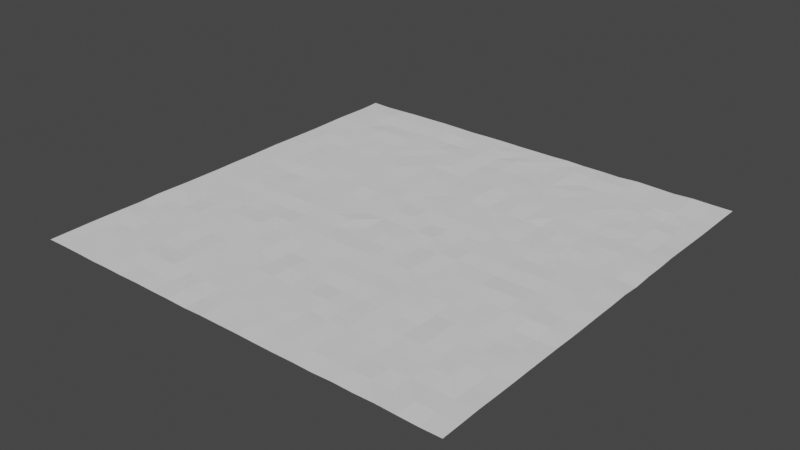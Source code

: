 # Source: island_v4.blend  (saved by Blender 3.1.7; exported with 4.5.12 LTS)
import bpy
from mathutils import Matrix  # noqa: F401  (used for matrix-valued properties, if any)

bpy.ops.wm.read_factory_settings(use_empty=True)
scene = bpy.context.scene
scene.name = 'Scene'

# ---- world
world_world = bpy.data.worlds.new('World'); scene.world = world_world
world_world.use_nodes = True; world_world.node_tree.nodes.clear()
_N = world_world.node_tree.nodes; _L = world_world.node_tree.links
n0 = _N.new('ShaderNodeOutputWorld'); n0.name = 'World Output'; n0.location = (300, 300)
n1 = _N.new('ShaderNodeBackground'); n1.name = 'Background'; n1.location = (10, 300)
n1.inputs[0].default_value = (0.05088, 0.05088, 0.05088, 1.0)
_L.new(n1.outputs[0], n0.inputs[0])
n0.is_active_output = True
world_world.color = (0.05088, 0.05088, 0.05088)
world_world.use_sun_shadow = False
world_world.sun_shadow_jitter_overblur = 0.0

# ---- meshes
me_plane = bpy.data.meshes.new('Plane')
me_plane.from_pydata([(-20.0, -20.0, 0.0), (20.0, -20.0, 0.0), (-20.0, 20.0, 0.0), (20.0, 20.0, 0.0), (-20.0, 16.36, -0.02249), (-20.0, 12.73, -0.01085), (-20.0, 9.091, -0.01513), (-20.0, 5.455, 0.02818), (-20.0, 1.818, -0.01065), (-20.0, -1.818, -0.02448), (-20.0, -5.455, -0.01114), (-20.0, -9.091, 0.05191), (-20.0, -12.73, 0.0148), (-20.0, -16.36, 0.02844), (-16.36, -20.0, 0.006154), (-12.73, -20.0, -0.00448), (-9.091, -20.0, 0.007042), (-5.455, -20.0, -0.01722), (-1.818, -20.0, 0.006123), (1.818, -20.0, 0.01121), (5.455, -20.0, -0.03095), (9.091, -20.0, -0.03582), (12.73, -20.0, -0.002085), (16.36, -20.0, -0.005056), (20.0, -16.36, 0.05392), (20.0, -12.73, 0.008664), (20.0, -9.091, 0.01067), (20.0, -5.455, -0.02504), (20.0, -1.818, 0.00346), (20.0, 1.818, 0.05247), (20.0, 5.455, 0.02889), (20.0, 9.091, 0.07947), (20.0, 12.73, 0.01783), (20.0, 16.36, -0.005474), (16.36, 20.0, 0.04291), (12.73, 20.0, 0.00752), (9.091, 20.0, -0.04983), (5.455, 20.0, -0.01929), (1.818, 20.0, -0.005445), (-1.818, 20.0, -0.002508), (-5.455, 20.0, 0.01407), (-9.091, 20.0, 0.01462), (-12.73, 20.0, 0.01662), (-16.36, 20.0, -0.0248), (-16.36, -16.36, 0.007744), (-16.36, -12.73, -0.02052), (-16.36, -9.091, -0.01458), (-16.36, -5.455, -0.01934), (-16.36, -1.818, 0.008433), (-16.36, 1.818, -0.01454), (-16.36, 5.455, 0.001483), (-16.36, 9.091, -0.04083), (-16.36, 12.73, 0.003983), (-16.36, 16.36, -0.007427), (-12.73, -16.36, 0.02545), (-12.73, -12.73, -0.008322), (-12.73, -9.091, 0.009256), (-12.73, -5.455, -0.0214), (-12.73, -1.818, 0.008563), (-12.73, 1.818, -0.03888), (-12.73, 5.455, 0.01497), (-12.73, 9.091, -0.00167), (-12.73, 12.73, -0.002667), (-12.73, 16.36, -0.08606), (-9.091, -16.36, 0.05597), (-9.091, -12.73, 0.04529), (-9.091, -9.091, 0.02174), (-9.091, -5.455, 0.02344), (-9.091, -1.818, 0.0271), (-9.091, 1.818, 0.007797), (-9.091, 5.455, 0.02138), (-9.091, 9.091, 0.01833), (-9.091, 12.73, 0.01419), (-9.091, 16.36, 0.02971), (-5.455, -16.36, -0.003965), (-5.455, -12.73, 0.004696), (-5.455, -9.091, 0.01452), (-5.455, -5.455, 0.01979), (-5.455, -1.818, 0.02582), (-5.455, 1.818, -0.03967), (-5.455, 5.455, -0.01406), (-5.455, 9.091, 0.0218), (-5.455, 12.73, 0.02042), (-5.455, 16.36, -0.02719), (-1.818, -16.36, 0.02572), (-1.818, -12.73, 0.01212), (-1.818, -9.091, -0.02977), (-1.818, -5.455, 0.05287), (-1.818, -1.818, -0.06719), (-1.818, 1.818, 0.04614), (-1.818, 5.455, 0.01122), (-1.818, 9.091, 0.01803), (-1.818, 12.73, -0.03672), (-1.818, 16.36, -0.04035), (1.818, -16.36, -0.007322), (1.818, -12.73, -0.005018), (1.818, -9.091, 0.0243), (1.818, -5.455, 0.02834), (1.818, -1.818, 0.02117), (1.818, 1.818, -0.06867), (1.818, 5.455, 0.0471), (1.818, 9.091, 0.08633), (1.818, 12.73, 0.01465), (1.818, 16.36, -0.02058), (5.455, -16.36, 0.05898), (5.455, -12.73, -0.03128), (5.455, -9.091, 0.04827), (5.455, -5.455, 0.04052), (5.455, -1.818, 0.0193), (5.455, 1.818, 0.004789), (5.455, 5.455, -0.03313), (5.455, 9.091, 0.05449), (5.455, 12.73, -0.009714), (5.455, 16.36, 0.0387), (9.091, -16.36, 0.03221), (9.091, -12.73, 0.01599), (9.091, -9.091, 0.01599), (9.091, -5.455, -0.03305), (9.091, -1.818, -0.006424), (9.091, 1.818, -0.01267), (9.091, 5.455, -0.03875), (9.091, 9.091, 0.0555), (9.091, 12.73, 0.017), (9.091, 16.36, -0.03945), (12.73, -16.36, 0.006337), (12.73, -12.73, 0.02199), (12.73, -9.091, 0.009039), (12.73, -5.455, -0.01784), (12.73, -1.818, -0.03071), (12.73, 1.818, -0.04072), (12.73, 5.455, 0.02678), (12.73, 9.091, -0.04727), (12.73, 12.73, -0.02855), (12.73, 16.36, -0.04275), (16.36, -16.36, -0.02352), (16.36, -12.73, 0.02894), (16.36, -9.091, -0.04486), (16.36, -5.455, 0.08261), (16.36, -1.818, 0.004351), (16.36, 1.818, -0.03615), (16.36, 5.455, -0.03211), (16.36, 9.091, 0.003121), (16.36, 12.73, 0.01408), (16.36, 16.36, 0.04873), (-20.0, -18.18, 0.01077), (18.18, -20.0, -0.04096), (20.0, 18.18, 0.006858), (-18.18, 20.0, -0.05693), (-20.0, 18.18, -0.05142), (-20.0, 14.55, 0.01022), (-20.0, 10.91, -0.03031), (-20.0, 7.273, 0.001209), (-20.0, 3.636, 0.004313), (-20.0, -7.153e-07, -3.934e-07), (-20.0, -3.636, -0.01622), (-20.0, -7.273, 0.0214), (-20.0, -10.91, -0.008323), (-20.0, -14.55, 0.02806), (-18.18, -20.0, 0.01353), (-14.55, -20.0, -0.03323), (-10.91, -20.0, -0.02681), (-7.273, -20.0, -0.02377), (-3.636, -20.0, -0.05435), (7.153e-07, -20.0, 2.503e-07), (3.636, -20.0, -0.01768), (7.273, -20.0, -0.007161), (10.91, -20.0, 0.03512), (14.55, -20.0, 0.04472), (20.0, -18.18, 0.01954), (20.0, -14.55, 0.02336), (20.0, -10.91, 0.01516), (20.0, -7.273, 0.01001), (20.0, -3.636, -0.01138), (20.0, 7.153e-07, -2.503e-07), (20.0, 3.636, -0.06569), (20.0, 7.273, 0.01551), (20.0, 10.91, 0.04885), (20.0, 14.55, -0.007972), (18.18, 20.0, 0.008078), (14.55, 20.0, -0.04311), (10.91, 20.0, 0.05603), (7.273, 20.0, -0.01049), (3.636, 20.0, 0.0345), (-7.153e-07, 20.0, -1.037e-06), (-3.636, 20.0, 0.02068), (-7.273, 20.0, -0.02177), (-10.91, 20.0, 0.0405), (-14.55, 20.0, 0.01914), (-16.36, 18.18, 0.04101), (-16.36, -18.18, -0.03567), (-16.36, -14.55, -0.04157), (-16.36, -10.91, 0.006064), (-16.36, -7.273, -0.07184), (-16.36, -3.636, -0.02305), (-16.36, 7.153e-07, 0.05525), (-16.36, 3.636, -0.02372), (-16.36, 7.273, -0.008276), (-16.36, 10.91, 0.04423), (-16.36, 14.55, 0.007791), (-12.73, 18.18, 0.004843), (-12.73, -18.18, 0.01415), (-12.73, -14.55, -0.002985), (-12.73, -10.91, 0.03717), (-12.73, -7.273, -0.004851), (-12.73, -3.636, 0.01152), (-12.73, 7.153e-07, -0.009553), (-12.73, 3.636, 0.04635), (-12.73, 7.273, 0.001362), (-12.73, 10.91, 0.009505), (-12.73, 14.55, 0.01896), (-9.091, 18.18, 0.04311), (-9.091, -18.18, 0.008783), (-9.091, -14.55, 0.03938), (-9.091, -10.91, -0.006775), (-9.091, -7.273, 0.08538), (-9.091, -3.636, -0.06849), (-9.091, 7.153e-07, 0.002021), (-9.091, 3.636, -0.007295), (-9.091, 7.273, -0.02227), (-9.091, 10.91, -0.0158), (-9.091, 14.55, 0.006261), (-5.455, 18.18, -0.002225), (-5.455, -18.18, 0.04849), (-5.455, -14.55, -0.02007), (-5.455, -10.91, 0.0414), (-5.455, -7.273, 0.03725), (-5.455, -3.636, 0.02349), (-5.455, 7.153e-07, -0.005806), (-5.455, 3.636, -0.01115), (-5.455, 7.273, -0.01151), (-5.455, 10.91, 0.05139), (-5.455, 14.55, 0.02176), (-1.818, 18.18, 0.03529), (-1.818, -18.18, 0.02761), (-1.818, -14.55, 0.002838), (-1.818, -10.91, 0.05814), (-1.818, -7.273, -0.003257), (-1.818, -3.636, -0.04129), (-1.818, 7.153e-07, -0.01582), (-1.818, 3.636, -0.04153), (-1.818, 7.273, 0.02745), (-1.818, 10.91, -0.06049), (-1.818, 14.55, -0.05898), (1.818, 18.18, 0.009208), (1.818, -18.18, 0.03894), (1.818, -14.55, -0.01059), (1.818, -10.91, -0.04654), (1.818, -7.273, -0.02097), (1.818, -3.636, 0.01711), (1.818, 7.153e-07, -0.005647), (1.818, 3.636, 0.06957), (1.818, 7.273, 0.0236), (1.818, 10.91, 0.06009), (1.818, 14.55, -0.0009024), (5.455, 18.18, 0.02414), (5.455, -18.18, 0.008492), (5.455, -14.55, 0.02807), (5.455, -10.91, -0.04021), (5.455, -7.273, -0.0324), (5.455, -3.636, 0.02312), (5.455, 7.153e-07, -0.04571), (5.455, 3.636, 0.03449), (5.455, 7.273, 0.01999), (5.455, 10.91, 0.04813), (5.455, 14.55, 0.002068), (9.091, 18.18, 0.04699), (9.091, -18.18, 0.0497), (9.091, -14.55, 0.009743), (9.091, -10.91, -0.02361), (9.091, -7.273, -0.04856), (9.091, -3.636, 0.04649), (9.091, 7.153e-07, -0.005988), (9.091, 3.636, -0.02725), (9.091, 7.273, -0.05638), (9.091, 10.91, 0.03334), (9.091, 14.55, -0.01761), (12.73, 18.18, -0.002576), (12.73, -18.18, 0.05415), (12.73, -14.55, -0.03341), (12.73, -10.91, 0.02958), (12.73, -7.273, -0.0009708), (12.73, -3.636, 0.07244), (12.73, 7.153e-07, 0.01702), (12.73, 3.636, 0.03115), (12.73, 7.273, -0.006265), (12.73, 10.91, -0.01351), (12.73, 14.55, 0.01041), (16.36, 18.18, 0.00499), (16.36, -18.18, 0.05518), (16.36, -14.55, 0.04726), (16.36, -10.91, -0.01781), (16.36, -7.273, -0.01321), (16.36, -3.636, 0.002792), (16.36, 7.153e-07, 0.03729), (16.36, 3.636, -0.02215), (16.36, 7.273, 0.05061), (16.36, 10.91, 0.002012), (16.36, 14.55, -0.08221), (-18.18, -16.36, -0.0264), (-18.18, -12.73, 0.03486), (-18.18, -9.091, -0.04239), (-18.18, -5.455, -0.04085), (-18.18, -1.818, -0.004702), (-18.18, 1.818, 0.02202), (-18.18, 5.455, 0.004421), (-18.18, 9.091, 0.03926), (-18.18, 12.73, -0.008167), (-18.18, 16.36, 0.002456), (-14.55, -16.36, -0.01061), (-14.55, -12.73, -0.008612), (-14.55, -9.091, 0.03545), (-14.55, -5.455, 0.02106), (-14.55, -1.818, 0.04695), (-14.55, 1.818, -0.08978), (-14.55, 5.455, 0.04814), (-14.55, 9.091, -0.008095), (-14.55, 12.73, 0.0158), (-14.55, 16.36, -0.05653), (-10.91, -16.36, 0.06199), (-10.91, -12.73, -0.02121), (-10.91, -9.091, -0.003195), (-10.91, -5.455, -0.00917), (-10.91, -1.818, 0.01201), (-10.91, 1.818, -0.01451), (-10.91, 5.455, 0.03502), (-10.91, 9.091, -0.05118), (-10.91, 12.73, -0.02874), (-10.91, 16.36, -0.04325), (-7.273, -16.36, -0.004911), (-7.273, -12.73, -0.01593), (-7.273, -9.091, 0.05404), (-7.273, -5.455, 0.04652), (-7.273, -1.818, 0.04131), (-7.273, 1.818, 0.02198), (-7.273, 5.455, -0.01078), (-7.273, 9.091, 0.04307), (-7.273, 12.73, -0.006476), (-7.273, 16.36, -0.07796), (-3.636, -16.36, -0.008475), (-3.636, -12.73, 0.02362), (-3.636, -9.091, -0.05434), (-3.636, -5.455, 0.02484), (-3.636, -1.818, 0.03124), (-3.636, 1.818, 0.002632), (-3.636, 5.455, -0.002571), (-3.636, 9.091, 0.07491), (-3.636, 12.73, 0.01667), (-3.636, 16.36, 0.03093), (5.96e-07, -16.36, 0.04206), (4.768e-07, -12.73, -0.01342), (3.576e-07, -9.091, -0.0289), (2.384e-07, -5.455, 0.009774), (1.192e-07, -1.818, 0.0608), (0.0, 1.818, 0.03895), (-1.192e-07, 5.455, 0.0551), (-2.384e-07, 9.091, -0.008018), (-3.576e-07, 12.73, 0.02386), (-4.768e-07, 16.36, 0.06038), (3.636, -16.36, -0.02997), (3.636, -12.73, 0.07622), (3.636, -9.091, -0.009816), (3.636, -5.455, 0.004534), (3.636, -1.818, -0.06631), (3.636, 1.818, 0.01238), (3.636, 5.455, 0.007104), (3.636, 9.091, -0.02791), (3.636, 12.73, 0.06975), (3.636, 16.36, -0.04846), (7.273, -16.36, 0.00254), (7.273, -12.73, 0.03135), (7.273, -9.091, 0.01844), (7.273, -5.455, -0.03383), (7.273, -1.818, 0.03526), (7.273, 1.818, -0.02275), (7.273, 5.455, 0.04375), (7.273, 9.091, 0.003657), (7.273, 12.73, -0.006331), (7.273, 16.36, -0.0546), (10.91, -16.36, -0.02164), (10.91, -12.73, -0.03403), (10.91, -9.091, -0.08613), (10.91, -5.455, 0.02849), (10.91, -1.818, -0.05563), (10.91, 1.818, -0.0538), (10.91, 5.455, 0.01874), (10.91, 9.091, 0.00579), (10.91, 12.73, 0.01569), (10.91, 16.36, -0.01327), (14.55, -16.36, 0.004278), (14.55, -12.73, -0.01517), (14.55, -9.091, -0.004259), (14.55, -5.455, 0.02914), (14.55, -1.818, -0.03719), (14.55, 1.818, 0.03721), (14.55, 5.455, 0.01717), (14.55, 9.091, -0.02655), (14.55, 12.73, -0.03394), (14.55, 16.36, 0.008974), (18.18, -16.36, -0.02347), (18.18, -12.73, -0.003027), (18.18, -9.091, -0.01474), (18.18, -5.455, 0.07185), (18.18, -1.818, 0.03187), (18.18, 1.818, 0.02383), (18.18, 5.455, 0.04255), (18.18, 9.091, -0.03723), (18.18, 12.73, 0.004184), (18.18, 16.36, -0.06102), (18.18, 14.55, 0.02653), (18.18, 10.91, -0.04789), (18.18, 7.273, 0.05067), (18.18, 3.636, -0.01932), (18.18, 7.153e-07, -0.007941), (18.18, -3.636, -0.01243), (18.18, -7.273, -0.0543), (18.18, -10.91, 0.03745), (18.18, -14.55, -0.0369), (18.18, -18.18, 0.01487), (14.55, 14.55, 0.007028), (14.55, 10.91, 0.02193), (14.55, 7.273, 0.01186), (14.55, 3.636, -0.05167), (14.55, 7.153e-07, 0.03239), (14.55, -3.636, 0.04704), (14.55, -7.273, 0.02099), (14.55, -10.91, -0.01428), (14.55, -14.55, 0.004272), (14.55, -18.18, -0.04109), (10.91, 14.55, -0.02528), (10.91, 10.91, 0.02736), (10.91, 7.273, 0.08235), (10.91, 3.636, 0.01694), (10.91, 7.153e-07, -0.001642), (10.91, -3.636, 0.01424), (10.91, -7.273, -0.004064), (10.91, -10.91, -0.07001), (10.91, -14.55, -0.04415), (10.91, -18.18, 0.05138), (7.273, 14.55, 0.02079), (7.273, 10.91, 0.02181), (7.273, 7.273, -0.0144), (7.273, 3.636, -0.04744), (7.273, 7.153e-07, 0.03676), (7.273, -3.636, -0.03992), (7.273, -7.273, 0.02816), (7.273, -10.91, 0.05246), (7.273, -14.55, 0.01819), (7.273, -18.18, 0.02087), (3.636, 14.55, -0.03644), (3.636, 10.91, 0.0176), (3.636, 7.273, -0.02038), (3.636, 3.636, 0.05377), (3.636, 7.153e-07, 0.02159), (3.636, -3.636, -0.01429), (3.636, -7.273, 0.003055), (3.636, -10.91, -0.03527), (3.636, -14.55, 0.002412), (3.636, -18.18, -0.02358), (-4.172e-07, 14.55, -0.004442), (-2.98e-07, 10.91, 0.002771), (-1.788e-07, 7.273, 0.01274), (-5.96e-08, 3.636, 0.003589), (5.96e-08, 7.153e-07, -9.298e-07), (1.788e-07, -3.636, -0.0343), (2.98e-07, -7.273, -0.005351), (4.172e-07, -10.91, -0.03637), (5.364e-07, -14.55, 0.02154), (6.557e-07, -18.18, -0.005259), (-3.636, 14.55, 0.03151), (-3.636, 10.91, -0.02404), (-3.636, 7.273, 0.03907), (-3.636, 3.636, 0.03735), (-3.636, 7.153e-07, -0.05078), (-3.636, -3.636, -0.01589), (-3.636, -7.273, -0.006574), (-3.636, -10.91, -0.05902), (-3.636, -14.55, 0.03221), (-3.636, -18.18, -0.07502), (-7.273, 14.55, 0.0327), (-7.273, 10.91, 0.01622), (-7.273, 7.273, 0.001932), (-7.273, 3.636, 0.04616), (-7.273, 7.153e-07, 0.02207), (-7.273, -3.636, -0.003241), (-7.273, -7.273, -0.02342), (-7.273, -10.91, 0.008111), (-7.273, -14.55, 0.01436), (-7.273, -18.18, -0.03214), (-10.91, 14.55, -0.01091), (-10.91, 10.91, -0.0128), (-10.91, 7.273, -0.005452), (-10.91, 3.636, -0.007185), (-10.91, 7.153e-07, -0.04244), (-10.91, -3.636, -0.03846), (-10.91, -7.273, 0.04015), (-10.91, -10.91, -0.02347), (-10.91, -14.55, -0.04631), (-10.91, -18.18, -0.01557), (-14.55, 14.55, 0.0541), (-14.55, 10.91, -0.0007527), (-14.55, 7.273, 0.006434), (-14.55, 3.636, 0.03991), (-14.55, 7.153e-07, -0.03407), (-14.55, -3.636, -0.03309), (-14.55, -7.273, 0.0183), (-14.55, -10.91, -0.01421), (-14.55, -14.55, 0.03115), (-14.55, -18.18, -0.003451), (-18.18, 14.55, 0.03059), (-18.18, 10.91, 0.007039), (-18.18, 7.273, 0.03698), (-18.18, 3.636, 0.02707), (-18.18, 0.0, -0.01511), (-18.18, -3.636, -0.03698), (-18.18, -7.273, 0.02498), (-18.18, -10.91, -0.02049), (-18.18, -14.55, -0.03833), (-18.18, -18.18, 0.001574), (14.55, 18.18, 0.01471), (10.91, 18.18, -0.01897), (7.273, 18.18, 0.01307), (3.636, 18.18, -0.006487), (-5.96e-07, 18.18, -0.002334), (-3.636, 18.18, 0.01113), (-7.273, 18.18, 0.03145), (-10.91, 18.18, 0.04398), (-14.55, 18.18, -0.02046), (-18.18, 18.18, 0.00123), (18.18, 18.18, -0.001625)], [], [(146, 178, 528), (188, 147, 527), (199, 187, 526), (210, 186, 525), (221, 185, 524), (523, 39, 184), (522, 38, 183), (521, 37, 182), (265, 181, 520), (276, 180, 519), (287, 179, 518), (189, 298, 517), (190, 299, 516), (191, 300, 515), (192, 301, 514), (193, 302, 513), (194, 303, 512), (195, 304, 511), (196, 305, 510), (197, 306, 509), (198, 307, 508), (200, 308, 507), (201, 309, 506), (202, 310, 505), (203, 311, 504), (204, 312, 503), (205, 313, 502), (206, 314, 501), (207, 315, 500), (499, 62, 316), (209, 317, 498), (211, 318, 497), (212, 319, 496), (213, 320, 495), (214, 321, 494), (215, 322, 493), (216, 323, 492), (217, 324, 491), (218, 325, 490), (489, 72, 326), (220, 327, 488), (222, 328, 487), (223, 329, 486), (224, 330, 485), (225, 331, 484), (226, 332, 483), (227, 333, 482), (228, 334, 481), (229, 335, 480), (230, 336, 479), (478, 83, 337), (233, 338, 477), (234, 339, 476), (235, 340, 475), (236, 341, 474), (473, 88, 342), (238, 343, 472), (239, 344, 471), (240, 345, 470), (241, 346, 469), (242, 347, 468), (244, 348, 467), (245, 349, 466), (246, 350, 465), (247, 351, 464), (248, 352, 463), (249, 353, 462), (250, 354, 461), (251, 355, 460), (252, 356, 459), (253, 357, 458), (255, 358, 457), (256, 359, 456), (257, 360, 455), (258, 361, 454), (259, 362, 453), (260, 363, 452), (261, 364, 451), (262, 365, 450), (263, 366, 449), (264, 367, 448), (266, 368, 447), (267, 369, 446), (268, 370, 445), (269, 371, 444), (270, 372, 443), (271, 373, 442), (272, 374, 441), (440, 121, 375), (439, 122, 376), (438, 123, 377), (277, 378, 437), (278, 379, 436), (279, 380, 435), (280, 381, 434), (281, 382, 433), (282, 383, 432), (283, 384, 431), (284, 385, 430), (429, 132, 386), (286, 387, 428), (288, 388, 427), (289, 389, 426), (290, 390, 425), (291, 391, 424), (292, 392, 423), (293, 393, 422), (294, 394, 421), (295, 395, 420), (296, 396, 419), (297, 397, 418), (168, 398, 417), (169, 399, 416), (170, 400, 415), (171, 401, 414), (172, 402, 413), (173, 403, 412), (174, 404, 411), (175, 405, 410), (176, 406, 409), (177, 407, 408), (408, 143, 297), (406, 297, 142), (32, 408, 406), (409, 142, 296), (405, 296, 141), (31, 409, 405), (410, 141, 295), (404, 295, 140), (30, 410, 404), (411, 140, 294), (403, 294, 139), (29, 411, 403), (412, 139, 293), (402, 293, 138), (28, 412, 402), (413, 138, 292), (401, 292, 137), (27, 413, 401), (414, 137, 291), (400, 291, 136), (26, 414, 400), (415, 136, 290), (399, 290, 135), (25, 415, 399), (416, 135, 289), (398, 289, 134), (24, 416, 398), (417, 134, 288), (145, 288, 23), (1, 417, 145), (418, 133, 286), (132, 418, 286), (142, 418, 396), (285, 396, 132), (131, 419, 285), (395, 296, 419), (420, 131, 284), (394, 284, 130), (140, 420, 394), (421, 130, 283), (393, 283, 129), (139, 421, 393), (422, 129, 282), (392, 282, 128), (138, 422, 392), (423, 128, 281), (391, 281, 127), (137, 423, 391), (424, 127, 280), (390, 280, 126), (136, 424, 390), (425, 126, 279), (389, 279, 125), (135, 425, 389), (426, 125, 278), (388, 278, 124), (134, 426, 388), (427, 124, 277), (167, 277, 22), (23, 427, 167), (428, 123, 275), (122, 428, 275), (386, 286, 428), (274, 386, 122), (385, 274, 121), (131, 429, 385), (430, 121, 273), (384, 273, 120), (130, 430, 384), (431, 120, 272), (383, 272, 119), (129, 431, 383), (432, 119, 271), (382, 271, 118), (128, 432, 382), (433, 118, 270), (381, 270, 117), (127, 433, 381), (434, 117, 269), (380, 269, 116), (126, 434, 380), (435, 116, 268), (379, 268, 115), (125, 435, 379), (436, 115, 267), (378, 267, 114), (124, 436, 378), (437, 114, 266), (166, 266, 21), (22, 437, 166), (264, 377, 113), (376, 264, 112), (376, 275, 438), (439, 112, 263), (111, 439, 263), (121, 439, 375), (440, 111, 262), (374, 262, 110), (120, 440, 374), (441, 110, 261), (373, 261, 109), (119, 441, 373), (442, 109, 260), (372, 260, 108), (118, 442, 372), (443, 108, 259), (371, 259, 107), (117, 443, 371), (444, 107, 258), (370, 258, 106), (116, 444, 370), (445, 106, 257), (369, 257, 105), (115, 445, 369), (446, 105, 256), (368, 256, 104), (114, 446, 368), (447, 104, 255), (165, 255, 20), (21, 447, 165), (448, 103, 253), (366, 253, 102), (112, 448, 366), (449, 102, 252), (365, 252, 101), (111, 449, 365), (450, 101, 251), (364, 251, 100), (110, 450, 364), (250, 364, 100), (363, 250, 99), (109, 451, 363), (452, 99, 249), (362, 249, 98), (108, 452, 362), (453, 98, 248), (361, 248, 97), (107, 453, 361), (454, 97, 247), (360, 247, 96), (106, 454, 360), (455, 96, 246), (359, 246, 95), (105, 455, 359), (456, 95, 245), (94, 456, 245), (104, 456, 358), (457, 94, 244), (164, 244, 19), (20, 457, 164), (458, 93, 242), (356, 242, 92), (102, 458, 356), (459, 92, 241), (355, 241, 91), (101, 459, 355), (460, 91, 240), (90, 460, 240), (100, 460, 354), (461, 90, 239), (353, 239, 89), (99, 461, 353), (462, 89, 238), (352, 238, 88), (98, 462, 352), (463, 88, 237), (351, 237, 87), (97, 463, 351), (464, 87, 236), (86, 464, 236), (96, 464, 350), (465, 86, 235), (349, 235, 85), (95, 465, 349), (466, 85, 234), (84, 466, 234), (94, 466, 348), (467, 84, 233), (163, 233, 18), (19, 467, 163), (468, 83, 231), (82, 468, 231), (92, 468, 346), (230, 346, 82), (345, 230, 81), (91, 469, 345), (470, 81, 229), (344, 229, 80), (90, 470, 344), (471, 80, 228), (343, 228, 79), (89, 471, 343), (472, 79, 227), (78, 472, 227), (342, 238, 472), (473, 78, 226), (341, 226, 77), (87, 473, 341), (474, 77, 225), (340, 225, 76), (86, 474, 340), (475, 76, 224), (339, 224, 75), (85, 475, 339), (476, 75, 223), (338, 223, 74), (84, 476, 338), (477, 74, 222), (162, 222, 17), (18, 477, 162), (478, 73, 220), (72, 478, 220), (336, 231, 478), (219, 336, 72), (335, 219, 71), (335, 230, 479), (480, 71, 218), (334, 218, 70), (80, 480, 334), (481, 70, 217), (333, 217, 69), (79, 481, 333), (216, 333, 69), (332, 216, 68), (78, 482, 332), (483, 68, 215), (331, 215, 67), (77, 483, 331), (484, 67, 214), (330, 214, 66), (76, 484, 330), (485, 66, 213), (329, 213, 65), (75, 485, 329), (486, 65, 212), (328, 212, 64), (74, 486, 328), (487, 64, 211), (161, 211, 16), (17, 487, 161), (488, 63, 209), (62, 488, 209), (326, 220, 488), (208, 326, 62), (325, 208, 61), (71, 489, 325), (490, 61, 207), (324, 207, 60), (70, 490, 324), (491, 60, 206), (323, 206, 59), (69, 491, 323), (492, 59, 205), (322, 205, 58), (68, 492, 322), (493, 58, 204), (321, 204, 57), (67, 493, 321), (494, 57, 203), (320, 203, 56), (66, 494, 320), (495, 56, 202), (319, 202, 55), (65, 495, 319), (496, 55, 201), (318, 201, 54), (64, 496, 318), (497, 54, 200), (160, 200, 15), (16, 497, 160), (198, 317, 53), (316, 198, 52), (62, 498, 316), (499, 52, 197), (315, 197, 51), (61, 499, 315), (500, 51, 196), (314, 196, 50), (60, 500, 314), (501, 50, 195), (313, 195, 49), (59, 501, 313), (502, 49, 194), (312, 194, 48), (58, 502, 312), (503, 48, 193), (311, 193, 47), (57, 503, 311), (504, 47, 192), (310, 192, 46), (56, 504, 310), (505, 46, 191), (309, 191, 45), (55, 505, 309), (506, 45, 190), (308, 190, 44), (54, 506, 308), (507, 44, 189), (159, 189, 14), (15, 507, 159), (508, 4, 149), (306, 149, 5), (52, 508, 306), (509, 5, 150), (305, 150, 6), (51, 509, 305), (510, 6, 151), (304, 151, 7), (50, 510, 304), (511, 7, 152), (303, 152, 8), (49, 511, 303), (512, 8, 153), (302, 153, 9), (48, 512, 302), (513, 9, 154), (301, 154, 10), (47, 513, 301), (514, 10, 155), (300, 155, 11), (46, 514, 300), (515, 11, 156), (299, 156, 12), (45, 515, 299), (516, 12, 157), (298, 157, 13), (44, 516, 298), (517, 13, 144), (158, 144, 0), (14, 517, 158), (518, 35, 276), (397, 276, 133), (143, 518, 397), (519, 36, 265), (387, 265, 123), (133, 519, 387), (520, 37, 254), (377, 254, 113), (377, 265, 520), (243, 182, 38), (367, 243, 103), (113, 521, 367), (232, 183, 39), (93, 522, 232), (357, 243, 522), (523, 40, 221), (347, 221, 83), (93, 523, 347), (524, 41, 210), (337, 210, 73), (83, 524, 337), (525, 42, 199), (327, 199, 63), (73, 525, 327), (526, 43, 188), (317, 188, 53), (63, 526, 317), (527, 2, 148), (307, 148, 4), (53, 527, 307), (528, 34, 287), (407, 287, 143), (33, 528, 407), (146, 3, 178), (188, 43, 147), (199, 42, 187), (210, 41, 186), (221, 40, 185), (523, 232, 39), (522, 243, 38), (521, 254, 37), (265, 36, 181), (276, 35, 180), (287, 34, 179), (189, 44, 298), (190, 45, 299), (191, 46, 300), (192, 47, 301), (193, 48, 302), (194, 49, 303), (195, 50, 304), (196, 51, 305), (197, 52, 306), (198, 53, 307), (200, 54, 308), (201, 55, 309), (202, 56, 310), (203, 57, 311), (204, 58, 312), (205, 59, 313), (206, 60, 314), (207, 61, 315), (499, 208, 62), (209, 63, 317), (211, 64, 318), (212, 65, 319), (213, 66, 320), (214, 67, 321), (215, 68, 322), (216, 69, 323), (217, 70, 324), (218, 71, 325), (489, 219, 72), (220, 73, 327), (222, 74, 328), (223, 75, 329), (224, 76, 330), (225, 77, 331), (226, 78, 332), (227, 79, 333), (228, 80, 334), (229, 81, 335), (230, 82, 336), (478, 231, 83), (233, 84, 338), (234, 85, 339), (235, 86, 340), (236, 87, 341), (473, 237, 88), (238, 89, 343), (239, 90, 344), (240, 91, 345), (241, 92, 346), (242, 93, 347), (244, 94, 348), (245, 95, 349), (246, 96, 350), (247, 97, 351), (248, 98, 352), (249, 99, 353), (250, 100, 354), (251, 101, 355), (252, 102, 356), (253, 103, 357), (255, 104, 358), (256, 105, 359), (257, 106, 360), (258, 107, 361), (259, 108, 362), (260, 109, 363), (261, 110, 364), (262, 111, 365), (263, 112, 366), (264, 113, 367), (266, 114, 368), (267, 115, 369), (268, 116, 370), (269, 117, 371), (270, 118, 372), (271, 119, 373), (272, 120, 374), (440, 273, 121), (439, 274, 122), (438, 275, 123), (277, 124, 378), (278, 125, 379), (279, 126, 380), (280, 127, 381), (281, 128, 382), (282, 129, 383), (283, 130, 384), (284, 131, 385), (429, 285, 132), (286, 133, 387), (288, 134, 388), (289, 135, 389), (290, 136, 390), (291, 137, 391), (292, 138, 392), (293, 139, 393), (294, 140, 394), (295, 141, 395), (296, 142, 396), (297, 143, 397), (168, 24, 398), (169, 25, 399), (170, 26, 400), (171, 27, 401), (172, 28, 402), (173, 29, 403), (174, 30, 404), (175, 31, 405), (176, 32, 406), (177, 33, 407), (408, 407, 143), (406, 408, 297), (32, 177, 408), (409, 406, 142), (405, 409, 296), (31, 176, 409), (410, 405, 141), (404, 410, 295), (30, 175, 410), (411, 404, 140), (403, 411, 294), (29, 174, 411), (412, 403, 139), (402, 412, 293), (28, 173, 412), (413, 402, 138), (401, 413, 292), (27, 172, 413), (414, 401, 137), (400, 414, 291), (26, 171, 414), (415, 400, 136), (399, 415, 290), (25, 170, 415), (416, 399, 135), (398, 416, 289), (24, 169, 416), (417, 398, 134), (145, 417, 288), (1, 168, 417), (418, 397, 133), (132, 396, 418), (142, 297, 418), (285, 419, 396), (131, 395, 419), (395, 141, 296), (420, 395, 131), (394, 420, 284), (140, 295, 420), (421, 394, 130), (393, 421, 283), (139, 294, 421), (422, 393, 129), (392, 422, 282), (138, 293, 422), (423, 392, 128), (391, 423, 281), (137, 292, 423), (424, 391, 127), (390, 424, 280), (136, 291, 424), (425, 390, 126), (389, 425, 279), (135, 290, 425), (426, 389, 125), (388, 426, 278), (134, 289, 426), (427, 388, 124), (167, 427, 277), (23, 288, 427), (428, 387, 123), (122, 386, 428), (386, 132, 286), (274, 429, 386), (385, 429, 274), (131, 285, 429), (430, 385, 121), (384, 430, 273), (130, 284, 430), (431, 384, 120), (383, 431, 272), (129, 283, 431), (432, 383, 119), (382, 432, 271), (128, 282, 432), (433, 382, 118), (381, 433, 270), (127, 281, 433), (434, 381, 117), (380, 434, 269), (126, 280, 434), (435, 380, 116), (379, 435, 268), (125, 279, 435), (436, 379, 115), (378, 436, 267), (124, 278, 436), (437, 378, 114), (166, 437, 266), (22, 277, 437), (264, 438, 377), (376, 438, 264), (376, 122, 275), (439, 376, 112), (111, 375, 439), (121, 274, 439), (440, 375, 111), (374, 440, 262), (120, 273, 440), (441, 374, 110), (373, 441, 261), (119, 272, 441), (442, 373, 109), (372, 442, 260), (118, 271, 442), (443, 372, 108), (371, 443, 259), (117, 270, 443), (444, 371, 107), (370, 444, 258), (116, 269, 444), (445, 370, 106), (369, 445, 257), (115, 268, 445), (446, 369, 105), (368, 446, 256), (114, 267, 446), (447, 368, 104), (165, 447, 255), (21, 266, 447), (448, 367, 103), (366, 448, 253), (112, 264, 448), (449, 366, 102), (365, 449, 252), (111, 263, 449), (450, 365, 101), (364, 450, 251), (110, 262, 450), (250, 451, 364), (363, 451, 250), (109, 261, 451), (452, 363, 99), (362, 452, 249), (108, 260, 452), (453, 362, 98), (361, 453, 248), (107, 259, 453), (454, 361, 97), (360, 454, 247), (106, 258, 454), (455, 360, 96), (359, 455, 246), (105, 257, 455), (456, 359, 95), (94, 358, 456), (104, 256, 456), (457, 358, 94), (164, 457, 244), (20, 255, 457), (458, 357, 93), (356, 458, 242), (102, 253, 458), (459, 356, 92), (355, 459, 241), (101, 252, 459), (460, 355, 91), (90, 354, 460), (100, 251, 460), (461, 354, 90), (353, 461, 239), (99, 250, 461), (462, 353, 89), (352, 462, 238), (98, 249, 462), (463, 352, 88), (351, 463, 237), (97, 248, 463), (464, 351, 87), (86, 350, 464), (96, 247, 464), (465, 350, 86), (349, 465, 235), (95, 246, 465), (466, 349, 85), (84, 348, 466), (94, 245, 466), (467, 348, 84), (163, 467, 233), (19, 244, 467), (468, 347, 83), (82, 346, 468), (92, 242, 468), (230, 469, 346), (345, 469, 230), (91, 241, 469), (470, 345, 81), (344, 470, 229), (90, 240, 470), (471, 344, 80), (343, 471, 228), (89, 239, 471), (472, 343, 79), (78, 342, 472), (342, 88, 238), (473, 342, 78), (341, 473, 226), (87, 237, 473), (474, 341, 77), (340, 474, 225), (86, 236, 474), (475, 340, 76), (339, 475, 224), (85, 235, 475), (476, 339, 75), (338, 476, 223), (84, 234, 476), (477, 338, 74), (162, 477, 222), (18, 233, 477), (478, 337, 73), (72, 336, 478), (336, 82, 231), (219, 479, 336), (335, 479, 219), (335, 81, 230), (480, 335, 71), (334, 480, 218), (80, 229, 480), (481, 334, 70), (333, 481, 217), (79, 228, 481), (216, 482, 333), (332, 482, 216), (78, 227, 482), (483, 332, 68), (331, 483, 215), (77, 226, 483), (484, 331, 67), (330, 484, 214), (76, 225, 484), (485, 330, 66), (329, 485, 213), (75, 224, 485), (486, 329, 65), (328, 486, 212), (74, 223, 486), (487, 328, 64), (161, 487, 211), (17, 222, 487), (488, 327, 63), (62, 326, 488), (326, 72, 220), (208, 489, 326), (325, 489, 208), (71, 219, 489), (490, 325, 61), (324, 490, 207), (70, 218, 490), (491, 324, 60), (323, 491, 206), (69, 217, 491), (492, 323, 59), (322, 492, 205), (68, 216, 492), (493, 322, 58), (321, 493, 204), (67, 215, 493), (494, 321, 57), (320, 494, 203), (66, 214, 494), (495, 320, 56), (319, 495, 202), (65, 213, 495), (496, 319, 55), (318, 496, 201), (64, 212, 496), (497, 318, 54), (160, 497, 200), (16, 211, 497), (198, 498, 317), (316, 498, 198), (62, 209, 498), (499, 316, 52), (315, 499, 197), (61, 208, 499), (500, 315, 51), (314, 500, 196), (60, 207, 500), (501, 314, 50), (313, 501, 195), (59, 206, 501), (502, 313, 49), (312, 502, 194), (58, 205, 502), (503, 312, 48), (311, 503, 193), (57, 204, 503), (504, 311, 47), (310, 504, 192), (56, 203, 504), (505, 310, 46), (309, 505, 191), (55, 202, 505), (506, 309, 45), (308, 506, 190), (54, 201, 506), (507, 308, 44), (159, 507, 189), (15, 200, 507), (508, 307, 4), (306, 508, 149), (52, 198, 508), (509, 306, 5), (305, 509, 150), (51, 197, 509), (510, 305, 6), (304, 510, 151), (50, 196, 510), (511, 304, 7), (303, 511, 152), (49, 195, 511), (512, 303, 8), (302, 512, 153), (48, 194, 512), (513, 302, 9), (301, 513, 154), (47, 193, 513), (514, 301, 10), (300, 514, 155), (46, 192, 514), (515, 300, 11), (299, 515, 156), (45, 191, 515), (516, 299, 12), (298, 516, 157), (44, 190, 516), (517, 298, 13), (158, 517, 144), (14, 189, 517), (518, 179, 35), (397, 518, 276), (143, 287, 518), (519, 180, 36), (387, 519, 265), (133, 276, 519), (520, 181, 37), (377, 520, 254), (377, 123, 265), (243, 521, 182), (367, 521, 243), (113, 254, 521), (232, 522, 183), (93, 357, 522), (357, 103, 243), (523, 184, 40), (347, 523, 221), (93, 232, 523), (524, 185, 41), (337, 524, 210), (83, 221, 524), (525, 186, 42), (327, 525, 199), (73, 210, 525), (526, 187, 43), (317, 526, 188), (63, 199, 526), (527, 147, 2), (307, 527, 148), (53, 188, 527), (528, 178, 34), (407, 528, 287), (33, 146, 528)])
_uv = me_plane.uv_layers.new(name='UVMap')
_uv.uv.foreach_set('vector', [1.0, 0.9545, 0.9545, 1.0, 0.9545, 0.9545, 0.09091, 0.9545, 0.04545, 1.0, 0.04545, 0.9545, 0.1818, 0.9545, 0.1364, 1.0, 0.1364, 0.9545, 0.2727, 0.9545, 0.2273, 1.0, 0.2273, 0.9545, 0.3636, 0.9545, 0.3182, 1.0, 0.3182, 0.9545, 0.4091, 0.9545, 0.4545, 1.0, 0.4091, 1.0, 0.5, 0.9545, 0.5455, 1.0, 0.5, 1.0, 0.5909, 0.9545, 0.6364, 1.0, 0.5909, 1.0, 0.7273, 0.9545, 0.6818, 1.0, 0.6818, 0.9545, 0.8182, 0.9545, 0.7727, 1.0, 0.7727, 0.9545, 0.9091, 0.9545, 0.8636, 1.0, 0.8636, 0.9545, 0.09091, 0.04545, 0.04545, 0.09091, 0.04545, 0.04545, 0.09091, 0.1364, 0.04545, 0.1818, 0.04545, 0.1364, 0.09091, 0.2273, 0.04545, 0.2727, 0.04545, 0.2273, 0.09091, 0.3182, 0.04545, 0.3636, 0.04545, 0.3182, 0.09091, 0.4091, 0.04545, 0.4545, 0.04545, 0.4091, 0.09091, 0.5, 0.04545, 0.5455, 0.04545, 0.5, 0.09091, 0.5909, 0.04545, 0.6364, 0.04545, 0.5909, 0.09091, 0.6818, 0.04545, 0.7273, 0.04545, 0.6818, 0.09091, 0.7727, 0.04545, 0.8182, 0.04545, 0.7727, 0.09091, 0.8636, 0.04545, 0.9091, 0.04545, 0.8636, 0.1818, 0.04545, 0.1364, 0.09091, 0.1364, 0.04545, 0.1818, 0.1364, 0.1364, 0.1818, 0.1364, 0.1364, 0.1818, 0.2273, 0.1364, 0.2727, 0.1364, 0.2273, 0.1818, 0.3182, 0.1364, 0.3636, 0.1364, 0.3182, 0.1818, 0.4091, 0.1364, 0.4545, 0.1364, 0.4091, 0.1818, 0.5, 0.1364, 0.5455, 0.1364, 0.5, 0.1818, 0.5909, 0.1364, 0.6364, 0.1364, 0.5909, 0.1818, 0.6818, 0.1364, 0.7273, 0.1364, 0.6818, 0.1364, 0.7727, 0.1818, 0.8182, 0.1364, 0.8182, 0.1818, 0.8636, 0.1364, 0.9091, 0.1364, 0.8636, 0.2727, 0.04545, 0.2273, 0.09091, 0.2273, 0.04545, 0.2727, 0.1364, 0.2273, 0.1818, 0.2273, 0.1364, 0.2727, 0.2273, 0.2273, 0.2727, 0.2273, 0.2273, 0.2727, 0.3182, 0.2273, 0.3636, 0.2273, 0.3182, 0.2727, 0.4091, 0.2273, 0.4545, 0.2273, 0.4091, 0.2727, 0.5, 0.2273, 0.5455, 0.2273, 0.5, 0.2727, 0.5909, 0.2273, 0.6364, 0.2273, 0.5909, 0.2727, 0.6818, 0.2273, 0.7273, 0.2273, 0.6818, 0.2273, 0.7727, 0.2727, 0.8182, 0.2273, 0.8182, 0.2727, 0.8636, 0.2273, 0.9091, 0.2273, 0.8636, 0.3636, 0.04545, 0.3182, 0.09091, 0.3182, 0.04545, 0.3636, 0.1364, 0.3182, 0.1818, 0.3182, 0.1364, 0.3636, 0.2273, 0.3182, 0.2727, 0.3182, 0.2273, 0.3636, 0.3182, 0.3182, 0.3636, 0.3182, 0.3182, 0.3636, 0.4091, 0.3182, 0.4545, 0.3182, 0.4091, 0.3636, 0.5, 0.3182, 0.5455, 0.3182, 0.5, 0.3636, 0.5909, 0.3182, 0.6364, 0.3182, 0.5909, 0.3636, 0.6818, 0.3182, 0.7273, 0.3182, 0.6818, 0.3636, 0.7727, 0.3182, 0.8182, 0.3182, 0.7727, 0.3182, 0.8636, 0.3636, 0.9091, 0.3182, 0.9091, 0.4545, 0.04545, 0.4091, 0.09091, 0.4091, 0.04545, 0.4545, 0.1364, 0.4091, 0.1818, 0.4091, 0.1364, 0.4545, 0.2273, 0.4091, 0.2727, 0.4091, 0.2273, 0.4545, 0.3182, 0.4091, 0.3636, 0.4091, 0.3182, 0.4091, 0.4091, 0.4545, 0.4545, 0.4091, 0.4545, 0.4545, 0.5, 0.4091, 0.5455, 0.4091, 0.5, 0.4545, 0.5909, 0.4091, 0.6364, 0.4091, 0.5909, 0.4545, 0.6818, 0.4091, 0.7273, 0.4091, 0.6818, 0.4545, 0.7727, 0.4091, 0.8182, 0.4091, 0.7727, 0.4545, 0.8636, 0.4091, 0.9091, 0.4091, 0.8636, 0.5455, 0.04545, 0.5, 0.09091, 0.5, 0.04545, 0.5455, 0.1364, 0.5, 0.1818, 0.5, 0.1364, 0.5455, 0.2273, 0.5, 0.2727, 0.5, 0.2273, 0.5455, 0.3182, 0.5, 0.3636, 0.5, 0.3182, 0.5455, 0.4091, 0.5, 0.4545, 0.5, 0.4091, 0.5455, 0.5, 0.5, 0.5455, 0.5, 0.5, 0.5455, 0.5909, 0.5, 0.6364, 0.5, 0.5909, 0.5455, 0.6818, 0.5, 0.7273, 0.5, 0.6818, 0.5455, 0.7727, 0.5, 0.8182, 0.5, 0.7727, 0.5455, 0.8636, 0.5, 0.9091, 0.5, 0.8636, 0.6364, 0.04545, 0.5909, 0.09091, 0.5909, 0.04545, 0.6364, 0.1364, 0.5909, 0.1818, 0.5909, 0.1364, 0.6364, 0.2273, 0.5909, 0.2727, 0.5909, 0.2273, 0.6364, 0.3182, 0.5909, 0.3636, 0.5909, 0.3182, 0.6364, 0.4091, 0.5909, 0.4545, 0.5909, 0.4091, 0.6364, 0.5, 0.5909, 0.5455, 0.5909, 0.5, 0.6364, 0.5909, 0.5909, 0.6364, 0.5909, 0.5909, 0.6364, 0.6818, 0.5909, 0.7273, 0.5909, 0.6818, 0.6364, 0.7727, 0.5909, 0.8182, 0.5909, 0.7727, 0.6364, 0.8636, 0.5909, 0.9091, 0.5909, 0.8636, 0.7273, 0.04545, 0.6818, 0.09091, 0.6818, 0.04545, 0.7273, 0.1364, 0.6818, 0.1818, 0.6818, 0.1364, 0.7273, 0.2273, 0.6818, 0.2727, 0.6818, 0.2273, 0.7273, 0.3182, 0.6818, 0.3636, 0.6818, 0.3182, 0.7273, 0.4091, 0.6818, 0.4545, 0.6818, 0.4091, 0.7273, 0.5, 0.6818, 0.5455, 0.6818, 0.5, 0.7273, 0.5909, 0.6818, 0.6364, 0.6818, 0.5909, 0.6818, 0.6818, 0.7273, 0.7273, 0.6818, 0.7273, 0.6818, 0.7727, 0.7273, 0.8182, 0.6818, 0.8182, 0.6818, 0.8636, 0.7273, 0.9091, 0.6818, 0.9091, 0.8182, 0.04545, 0.7727, 0.09091, 0.7727, 0.04545, 0.8182, 0.1364, 0.7727, 0.1818, 0.7727, 0.1364, 0.8182, 0.2273, 0.7727, 0.2727, 0.7727, 0.2273, 0.8182, 0.3182, 0.7727, 0.3636, 0.7727, 0.3182, 0.8182, 0.4091, 0.7727, 0.4545, 0.7727, 0.4091, 0.8182, 0.5, 0.7727, 0.5455, 0.7727, 0.5, 0.8182, 0.5909, 0.7727, 0.6364, 0.7727, 0.5909, 0.8182, 0.6818, 0.7727, 0.7273, 0.7727, 0.6818, 0.7727, 0.7727, 0.8182, 0.8182, 0.7727, 0.8182, 0.8182, 0.8636, 0.7727, 0.9091, 0.7727, 0.8636, 0.9091, 0.04545, 0.8636, 0.09091, 0.8636, 0.04545, 0.9091, 0.1364, 0.8636, 0.1818, 0.8636, 0.1364, 0.9091, 0.2273, 0.8636, 0.2727, 0.8636, 0.2273, 0.9091, 0.3182, 0.8636, 0.3636, 0.8636, 0.3182, 0.9091, 0.4091, 0.8636, 0.4545, 0.8636, 0.4091, 0.9091, 0.5, 0.8636, 0.5455, 0.8636, 0.5, 0.9091, 0.5909, 0.8636, 0.6364, 0.8636, 0.5909, 0.9091, 0.6818, 0.8636, 0.7273, 0.8636, 0.6818, 0.9091, 0.7727, 0.8636, 0.8182, 0.8636, 0.7727, 0.9091, 0.8636, 0.8636, 0.9091, 0.8636, 0.8636, 1.0, 0.04545, 0.9545, 0.09091, 0.9545, 0.04545, 1.0, 0.1364, 0.9545, 0.1818, 0.9545, 0.1364, 1.0, 0.2273, 0.9545, 0.2727, 0.9545, 0.2273, 1.0, 0.3182, 0.9545, 0.3636, 0.9545, 0.3182, 1.0, 0.4091, 0.9545, 0.4545, 0.9545, 0.4091, 1.0, 0.5, 0.9545, 0.5455, 0.9545, 0.5, 1.0, 0.5909, 0.9545, 0.6364, 0.9545, 0.5909, 1.0, 0.6818, 0.9545, 0.7273, 0.9545, 0.6818, 1.0, 0.7727, 0.9545, 0.8182, 0.9545, 0.7727, 1.0, 0.8636, 0.9545, 0.9091, 0.9545, 0.8636, 0.9545, 0.8636, 0.9091, 0.9091, 0.9091, 0.8636, 0.9545, 0.8182, 0.9091, 0.8636, 0.9091, 0.8182, 1.0, 0.8182, 0.9545, 0.8636, 0.9545, 0.8182, 0.9545, 0.7727, 0.9091, 0.8182, 0.9091, 0.7727, 0.9545, 0.7273, 0.9091, 0.7727, 0.9091, 0.7273, 1.0, 0.7273, 0.9545, 0.7727, 0.9545, 0.7273, 0.9545, 0.6818, 0.9091, 0.7273, 0.9091, 0.6818, 0.9545, 0.6364, 0.9091, 0.6818, 0.9091, 0.6364, 1.0, 0.6364, 0.9545, 0.6818, 0.9545, 0.6364, 0.9545, 0.5909, 0.9091, 0.6364, 0.9091, 0.5909, 0.9545, 0.5455, 0.9091, 0.5909, 0.9091, 0.5455, 1.0, 0.5455, 0.9545, 0.5909, 0.9545, 0.5455, 0.9545, 0.5, 0.9091, 0.5455, 0.9091, 0.5, 0.9545, 0.4545, 0.9091, 0.5, 0.9091, 0.4545, 1.0, 0.4545, 0.9545, 0.5, 0.9545, 0.4545, 0.9545, 0.4091, 0.9091, 0.4545, 0.9091, 0.4091, 0.9545, 0.3636, 0.9091, 0.4091, 0.9091, 0.3636, 1.0, 0.3636, 0.9545, 0.4091, 0.9545, 0.3636, 0.9545, 0.3182, 0.9091, 0.3636, 0.9091, 0.3182, 0.9545, 0.2727, 0.9091, 0.3182, 0.9091, 0.2727, 1.0, 0.2727, 0.9545, 0.3182, 0.9545, 0.2727, 0.9545, 0.2273, 0.9091, 0.2727, 0.9091, 0.2273, 0.9545, 0.1818, 0.9091, 0.2273, 0.9091, 0.1818, 1.0, 0.1818, 0.9545, 0.2273, 0.9545, 0.1818, 0.9545, 0.1364, 0.9091, 0.1818, 0.9091, 0.1364, 0.9545, 0.09091, 0.9091, 0.1364, 0.9091, 0.09091, 1.0, 0.09091, 0.9545, 0.1364, 0.9545, 0.09091, 0.9545, 0.04545, 0.9091, 0.09091, 0.9091, 0.04545, 0.9545, 0.0, 0.9091, 0.04545, 0.9091, 0.0, 1.0, 0.0, 0.9545, 0.04545, 0.9545, 0.0, 0.8636, 0.8636, 0.8182, 0.9091, 0.8182, 0.8636, 0.8182, 0.8182, 0.8636, 0.8636, 0.8182, 0.8636, 0.9091, 0.8182, 0.8636, 0.8636, 0.8636, 0.8182, 0.8182, 0.7727, 0.8636, 0.8182, 0.8182, 0.8182, 0.8182, 0.7273, 0.8636, 0.7727, 0.8182, 0.7727, 0.8636, 0.7273, 0.9091, 0.7727, 0.8636, 0.7727, 0.8636, 0.6818, 0.8182, 0.7273, 0.8182, 0.6818, 0.8636, 0.6364, 0.8182, 0.6818, 0.8182, 0.6364, 0.9091, 0.6364, 0.8636, 0.6818, 0.8636, 0.6364, 0.8636, 0.5909, 0.8182, 0.6364, 0.8182, 0.5909, 0.8636, 0.5455, 0.8182, 0.5909, 0.8182, 0.5455, 0.9091, 0.5455, 0.8636, 0.5909, 0.8636, 0.5455, 0.8636, 0.5, 0.8182, 0.5455, 0.8182, 0.5, 0.8636, 0.4545, 0.8182, 0.5, 0.8182, 0.4545, 0.9091, 0.4545, 0.8636, 0.5, 0.8636, 0.4545, 0.8636, 0.4091, 0.8182, 0.4545, 0.8182, 0.4091, 0.8636, 0.3636, 0.8182, 0.4091, 0.8182, 0.3636, 0.9091, 0.3636, 0.8636, 0.4091, 0.8636, 0.3636, 0.8636, 0.3182, 0.8182, 0.3636, 0.8182, 0.3182, 0.8636, 0.2727, 0.8182, 0.3182, 0.8182, 0.2727, 0.9091, 0.2727, 0.8636, 0.3182, 0.8636, 0.2727, 0.8636, 0.2273, 0.8182, 0.2727, 0.8182, 0.2273, 0.8636, 0.1818, 0.8182, 0.2273, 0.8182, 0.1818, 0.9091, 0.1818, 0.8636, 0.2273, 0.8636, 0.1818, 0.8636, 0.1364, 0.8182, 0.1818, 0.8182, 0.1364, 0.8636, 0.09091, 0.8182, 0.1364, 0.8182, 0.09091, 0.9091, 0.09091, 0.8636, 0.1364, 0.8636, 0.09091, 0.8636, 0.04545, 0.8182, 0.09091, 0.8182, 0.04545, 0.8636, 0.0, 0.8182, 0.04545, 0.8182, 0.0, 0.9091, 0.0, 0.8636, 0.04545, 0.8636, 0.0, 0.7727, 0.8636, 0.7273, 0.9091, 0.7273, 0.8636, 0.7273, 0.8182, 0.7727, 0.8636, 0.7273, 0.8636, 0.7727, 0.8182, 0.8182, 0.8636, 0.7727, 0.8636, 0.7273, 0.7727, 0.7727, 0.8182, 0.7273, 0.8182, 0.7727, 0.7273, 0.7273, 0.7727, 0.7273, 0.7273, 0.8182, 0.7273, 0.7727, 0.7727, 0.7727, 0.7273, 0.7727, 0.6818, 0.7273, 0.7273, 0.7273, 0.6818, 0.7727, 0.6364, 0.7273, 0.6818, 0.7273, 0.6364, 0.8182, 0.6364, 0.7727, 0.6818, 0.7727, 0.6364, 0.7727, 0.5909, 0.7273, 0.6364, 0.7273, 0.5909, 0.7727, 0.5455, 0.7273, 0.5909, 0.7273, 0.5455, 0.8182, 0.5455, 0.7727, 0.5909, 0.7727, 0.5455, 0.7727, 0.5, 0.7273, 0.5455, 0.7273, 0.5, 0.7727, 0.4545, 0.7273, 0.5, 0.7273, 0.4545, 0.8182, 0.4545, 0.7727, 0.5, 0.7727, 0.4545, 0.7727, 0.4091, 0.7273, 0.4545, 0.7273, 0.4091, 0.7727, 0.3636, 0.7273, 0.4091, 0.7273, 0.3636, 0.8182, 0.3636, 0.7727, 0.4091, 0.7727, 0.3636, 0.7727, 0.3182, 0.7273, 0.3636, 0.7273, 0.3182, 0.7727, 0.2727, 0.7273, 0.3182, 0.7273, 0.2727, 0.8182, 0.2727, 0.7727, 0.3182, 0.7727, 0.2727, 0.7727, 0.2273, 0.7273, 0.2727, 0.7273, 0.2273, 0.7727, 0.1818, 0.7273, 0.2273, 0.7273, 0.1818, 0.8182, 0.1818, 0.7727, 0.2273, 0.7727, 0.1818, 0.7727, 0.1364, 0.7273, 0.1818, 0.7273, 0.1364, 0.7727, 0.09091, 0.7273, 0.1364, 0.7273, 0.09091, 0.8182, 0.09091, 0.7727, 0.1364, 0.7727, 0.09091, 0.7727, 0.04545, 0.7273, 0.09091, 0.7273, 0.04545, 0.7727, 0.0, 0.7273, 0.04545, 0.7273, 0.0, 0.8182, 0.0, 0.7727, 0.04545, 0.7727, 0.0, 0.6364, 0.8636, 0.6818, 0.9091, 0.6364, 0.9091, 0.6818, 0.8182, 0.6364, 0.8636, 0.6364, 0.8182, 0.6818, 0.8182, 0.7273, 0.8636, 0.6818, 0.8636, 0.6818, 0.7727, 0.6364, 0.8182, 0.6364, 0.7727, 0.6364, 0.7273, 0.6818, 0.7727, 0.6364, 0.7727, 0.7273, 0.7273, 0.6818, 0.7727, 0.6818, 0.7273, 0.6818, 0.6818, 0.6364, 0.7273, 0.6364, 0.6818, 0.6818, 0.6364, 0.6364, 0.6818, 0.6364, 0.6364, 0.7273, 0.6364, 0.6818, 0.6818, 0.6818, 0.6364, 0.6818, 0.5909, 0.6364, 0.6364, 0.6364, 0.5909, 0.6818, 0.5455, 0.6364, 0.5909, 0.6364, 0.5455, 0.7273, 0.5455, 0.6818, 0.5909, 0.6818, 0.5455, 0.6818, 0.5, 0.6364, 0.5455, 0.6364, 0.5, 0.6818, 0.4545, 0.6364, 0.5, 0.6364, 0.4545, 0.7273, 0.4545, 0.6818, 0.5, 0.6818, 0.4545, 0.6818, 0.4091, 0.6364, 0.4545, 0.6364, 0.4091, 0.6818, 0.3636, 0.6364, 0.4091, 0.6364, 0.3636, 0.7273, 0.3636, 0.6818, 0.4091, 0.6818, 0.3636, 0.6818, 0.3182, 0.6364, 0.3636, 0.6364, 0.3182, 0.6818, 0.2727, 0.6364, 0.3182, 0.6364, 0.2727, 0.7273, 0.2727, 0.6818, 0.3182, 0.6818, 0.2727, 0.6818, 0.2273, 0.6364, 0.2727, 0.6364, 0.2273, 0.6818, 0.1818, 0.6364, 0.2273, 0.6364, 0.1818, 0.7273, 0.1818, 0.6818, 0.2273, 0.6818, 0.1818, 0.6818, 0.1364, 0.6364, 0.1818, 0.6364, 0.1364, 0.6818, 0.09091, 0.6364, 0.1364, 0.6364, 0.09091, 0.7273, 0.09091, 0.6818, 0.1364, 0.6818, 0.09091, 0.6818, 0.04545, 0.6364, 0.09091, 0.6364, 0.04545, 0.6818, 0.0, 0.6364, 0.04545, 0.6364, 0.0, 0.7273, 0.0, 0.6818, 0.04545, 0.6818, 0.0, 0.5909, 0.8636, 0.5455, 0.9091, 0.5455, 0.8636, 0.5909, 0.8182, 0.5455, 0.8636, 0.5455, 0.8182, 0.6364, 0.8182, 0.5909, 0.8636, 0.5909, 0.8182, 0.5909, 0.7727, 0.5455, 0.8182, 0.5455, 0.7727, 0.5909, 0.7273, 0.5455, 0.7727, 0.5455, 0.7273, 0.6364, 0.7273, 0.5909, 0.7727, 0.5909, 0.7273, 0.5909, 0.6818, 0.5455, 0.7273, 0.5455, 0.6818, 0.5909, 0.6364, 0.5455, 0.6818, 0.5455, 0.6364, 0.6364, 0.6364, 0.5909, 0.6818, 0.5909, 0.6364, 0.5455, 0.5909, 0.5909, 0.6364, 0.5455, 0.6364, 0.5909, 0.5455, 0.5455, 0.5909, 0.5455, 0.5455, 0.6364, 0.5455, 0.5909, 0.5909, 0.5909, 0.5455, 0.5909, 0.5, 0.5455, 0.5455, 0.5455, 0.5, 0.5909, 0.4545, 0.5455, 0.5, 0.5455, 0.4545, 0.6364, 0.4545, 0.5909, 0.5, 0.5909, 0.4545, 0.5909, 0.4091, 0.5455, 0.4545, 0.5455, 0.4091, 0.5909, 0.3636, 0.5455, 0.4091, 0.5455, 0.3636, 0.6364, 0.3636, 0.5909, 0.4091, 0.5909, 0.3636, 0.5909, 0.3182, 0.5455, 0.3636, 0.5455, 0.3182, 0.5909, 0.2727, 0.5455, 0.3182, 0.5455, 0.2727, 0.6364, 0.2727, 0.5909, 0.3182, 0.5909, 0.2727, 0.5909, 0.2273, 0.5455, 0.2727, 0.5455, 0.2273, 0.5909, 0.1818, 0.5455, 0.2273, 0.5455, 0.1818, 0.6364, 0.1818, 0.5909, 0.2273, 0.5909, 0.1818, 0.5909, 0.1364, 0.5455, 0.1818, 0.5455, 0.1364, 0.5455, 0.09091, 0.5909, 0.1364, 0.5455, 0.1364, 0.6364, 0.09091, 0.5909, 0.1364, 0.5909, 0.09091, 0.5909, 0.04545, 0.5455, 0.09091, 0.5455, 0.04545, 0.5909, 0.0, 0.5455, 0.04545, 0.5455, 0.0, 0.6364, 0.0, 0.5909, 0.04545, 0.5909, 0.0, 0.5, 0.8636, 0.4545, 0.9091, 0.4545, 0.8636, 0.5, 0.8182, 0.4545, 0.8636, 0.4545, 0.8182, 0.5455, 0.8182, 0.5, 0.8636, 0.5, 0.8182, 0.5, 0.7727, 0.4545, 0.8182, 0.4545, 0.7727, 0.5, 0.7273, 0.4545, 0.7727, 0.4545, 0.7273, 0.5455, 0.7273, 0.5, 0.7727, 0.5, 0.7273, 0.5, 0.6818, 0.4545, 0.7273, 0.4545, 0.6818, 0.4545, 0.6364, 0.5, 0.6818, 0.4545, 0.6818, 0.5455, 0.6364, 0.5, 0.6818, 0.5, 0.6364, 0.5, 0.5909, 0.4545, 0.6364, 0.4545, 0.5909, 0.5, 0.5455, 0.4545, 0.5909, 0.4545, 0.5455, 0.5455, 0.5455, 0.5, 0.5909, 0.5, 0.5455, 0.5, 0.5, 0.4545, 0.5455, 0.4545, 0.5, 0.5, 0.4545, 0.4545, 0.5, 0.4545, 0.4545, 0.5455, 0.4545, 0.5, 0.5, 0.5, 0.4545, 0.5, 0.4091, 0.4545, 0.4545, 0.4545, 0.4091, 0.5, 0.3636, 0.4545, 0.4091, 0.4545, 0.3636, 0.5455, 0.3636, 0.5, 0.4091, 0.5, 0.3636, 0.5, 0.3182, 0.4545, 0.3636, 0.4545, 0.3182, 0.4545, 0.2727, 0.5, 0.3182, 0.4545, 0.3182, 0.5455, 0.2727, 0.5, 0.3182, 0.5, 0.2727, 0.5, 0.2273, 0.4545, 0.2727, 0.4545, 0.2273, 0.5, 0.1818, 0.4545, 0.2273, 0.4545, 0.1818, 0.5455, 0.1818, 0.5, 0.2273, 0.5, 0.1818, 0.5, 0.1364, 0.4545, 0.1818, 0.4545, 0.1364, 0.4545, 0.09091, 0.5, 0.1364, 0.4545, 0.1364, 0.5455, 0.09091, 0.5, 0.1364, 0.5, 0.09091, 0.5, 0.04545, 0.4545, 0.09091, 0.4545, 0.04545, 0.5, 0.0, 0.4545, 0.04545, 0.4545, 0.0, 0.5455, 0.0, 0.5, 0.04545, 0.5, 0.0, 0.4091, 0.8636, 0.3636, 0.9091, 0.3636, 0.8636, 0.3636, 0.8182, 0.4091, 0.8636, 0.3636, 0.8636, 0.4545, 0.8182, 0.4091, 0.8636, 0.4091, 0.8182, 0.3636, 0.7727, 0.4091, 0.8182, 0.3636, 0.8182, 0.4091, 0.7273, 0.3636, 0.7727, 0.3636, 0.7273, 0.4545, 0.7273, 0.4091, 0.7727, 0.4091, 0.7273, 0.4091, 0.6818, 0.3636, 0.7273, 0.3636, 0.6818, 0.4091, 0.6364, 0.3636, 0.6818, 0.3636, 0.6364, 0.4545, 0.6364, 0.4091, 0.6818, 0.4091, 0.6364, 0.4091, 0.5909, 0.3636, 0.6364, 0.3636, 0.5909, 0.4091, 0.5455, 0.3636, 0.5909, 0.3636, 0.5455, 0.4545, 0.5455, 0.4091, 0.5909, 0.4091, 0.5455, 0.4091, 0.5, 0.3636, 0.5455, 0.3636, 0.5, 0.3636, 0.4545, 0.4091, 0.5, 0.3636, 0.5, 0.4091, 0.4545, 0.4545, 0.5, 0.4091, 0.5, 0.4091, 0.4091, 0.3636, 0.4545, 0.3636, 0.4091, 0.4091, 0.3636, 0.3636, 0.4091, 0.3636, 0.3636, 0.4545, 0.3636, 0.4091, 0.4091, 0.4091, 0.3636, 0.4091, 0.3182, 0.3636, 0.3636, 0.3636, 0.3182, 0.4091, 0.2727, 0.3636, 0.3182, 0.3636, 0.2727, 0.4545, 0.2727, 0.4091, 0.3182, 0.4091, 0.2727, 0.4091, 0.2273, 0.3636, 0.2727, 0.3636, 0.2273, 0.4091, 0.1818, 0.3636, 0.2273, 0.3636, 0.1818, 0.4545, 0.1818, 0.4091, 0.2273, 0.4091, 0.1818, 0.4091, 0.1364, 0.3636, 0.1818, 0.3636, 0.1364, 0.4091, 0.09091, 0.3636, 0.1364, 0.3636, 0.09091, 0.4545, 0.09091, 0.4091, 0.1364, 0.4091, 0.09091, 0.4091, 0.04545, 0.3636, 0.09091, 0.3636, 0.04545, 0.4091, 0.0, 0.3636, 0.04545, 0.3636, 0.0, 0.4545, 0.0, 0.4091, 0.04545, 0.4091, 0.0, 0.3182, 0.8636, 0.2727, 0.9091, 0.2727, 0.8636, 0.2727, 0.8182, 0.3182, 0.8636, 0.2727, 0.8636, 0.3182, 0.8182, 0.3636, 0.8636, 0.3182, 0.8636, 0.2727, 0.7727, 0.3182, 0.8182, 0.2727, 0.8182, 0.3182, 0.7273, 0.2727, 0.7727, 0.2727, 0.7273, 0.3182, 0.7273, 0.3636, 0.7727, 0.3182, 0.7727, 0.3182, 0.6818, 0.2727, 0.7273, 0.2727, 0.6818, 0.3182, 0.6364, 0.2727, 0.6818, 0.2727, 0.6364, 0.3636, 0.6364, 0.3182, 0.6818, 0.3182, 0.6364, 0.3182, 0.5909, 0.2727, 0.6364, 0.2727, 0.5909, 0.3182, 0.5455, 0.2727, 0.5909, 0.2727, 0.5455, 0.3636, 0.5455, 0.3182, 0.5909, 0.3182, 0.5455, 0.2727, 0.5, 0.3182, 0.5455, 0.2727, 0.5455, 0.3182, 0.4545, 0.2727, 0.5, 0.2727, 0.4545, 0.3636, 0.4545, 0.3182, 0.5, 0.3182, 0.4545, 0.3182, 0.4091, 0.2727, 0.4545, 0.2727, 0.4091, 0.3182, 0.3636, 0.2727, 0.4091, 0.2727, 0.3636, 0.3636, 0.3636, 0.3182, 0.4091, 0.3182, 0.3636, 0.3182, 0.3182, 0.2727, 0.3636, 0.2727, 0.3182, 0.3182, 0.2727, 0.2727, 0.3182, 0.2727, 0.2727, 0.3636, 0.2727, 0.3182, 0.3182, 0.3182, 0.2727, 0.3182, 0.2273, 0.2727, 0.2727, 0.2727, 0.2273, 0.3182, 0.1818, 0.2727, 0.2273, 0.2727, 0.1818, 0.3636, 0.1818, 0.3182, 0.2273, 0.3182, 0.1818, 0.3182, 0.1364, 0.2727, 0.1818, 0.2727, 0.1364, 0.3182, 0.09091, 0.2727, 0.1364, 0.2727, 0.09091, 0.3636, 0.09091, 0.3182, 0.1364, 0.3182, 0.09091, 0.3182, 0.04545, 0.2727, 0.09091, 0.2727, 0.04545, 0.3182, 0.0, 0.2727, 0.04545, 0.2727, 0.0, 0.3636, 0.0, 0.3182, 0.04545, 0.3182, 0.0, 0.2273, 0.8636, 0.1818, 0.9091, 0.1818, 0.8636, 0.1818, 0.8182, 0.2273, 0.8636, 0.1818, 0.8636, 0.2273, 0.8182, 0.2727, 0.8636, 0.2273, 0.8636, 0.1818, 0.7727, 0.2273, 0.8182, 0.1818, 0.8182, 0.2273, 0.7273, 0.1818, 0.7727, 0.1818, 0.7273, 0.2727, 0.7273, 0.2273, 0.7727, 0.2273, 0.7273, 0.2273, 0.6818, 0.1818, 0.7273, 0.1818, 0.6818, 0.2273, 0.6364, 0.1818, 0.6818, 0.1818, 0.6364, 0.2727, 0.6364, 0.2273, 0.6818, 0.2273, 0.6364, 0.2273, 0.5909, 0.1818, 0.6364, 0.1818, 0.5909, 0.2273, 0.5455, 0.1818, 0.5909, 0.1818, 0.5455, 0.2727, 0.5455, 0.2273, 0.5909, 0.2273, 0.5455, 0.2273, 0.5, 0.1818, 0.5455, 0.1818, 0.5, 0.2273, 0.4545, 0.1818, 0.5, 0.1818, 0.4545, 0.2727, 0.4545, 0.2273, 0.5, 0.2273, 0.4545, 0.2273, 0.4091, 0.1818, 0.4545, 0.1818, 0.4091, 0.2273, 0.3636, 0.1818, 0.4091, 0.1818, 0.3636, 0.2727, 0.3636, 0.2273, 0.4091, 0.2273, 0.3636, 0.2273, 0.3182, 0.1818, 0.3636, 0.1818, 0.3182, 0.2273, 0.2727, 0.1818, 0.3182, 0.1818, 0.2727, 0.2727, 0.2727, 0.2273, 0.3182, 0.2273, 0.2727, 0.2273, 0.2273, 0.1818, 0.2727, 0.1818, 0.2273, 0.2273, 0.1818, 0.1818, 0.2273, 0.1818, 0.1818, 0.2727, 0.1818, 0.2273, 0.2273, 0.2273, 0.1818, 0.2273, 0.1364, 0.1818, 0.1818, 0.1818, 0.1364, 0.2273, 0.09091, 0.1818, 0.1364, 0.1818, 0.09091, 0.2727, 0.09091, 0.2273, 0.1364, 0.2273, 0.09091, 0.2273, 0.04545, 0.1818, 0.09091, 0.1818, 0.04545, 0.2273, 0.0, 0.1818, 0.04545, 0.1818, 0.0, 0.2727, 0.0, 0.2273, 0.04545, 0.2273, 0.0, 0.09091, 0.8636, 0.1364, 0.9091, 0.09091, 0.9091, 0.1364, 0.8182, 0.09091, 0.8636, 0.09091, 0.8182, 0.1818, 0.8182, 0.1364, 0.8636, 0.1364, 0.8182, 0.1364, 0.7727, 0.09091, 0.8182, 0.09091, 0.7727, 0.1364, 0.7273, 0.09091, 0.7727, 0.09091, 0.7273, 0.1818, 0.7273, 0.1364, 0.7727, 0.1364, 0.7273, 0.1364, 0.6818, 0.09091, 0.7273, 0.09091, 0.6818, 0.1364, 0.6364, 0.09091, 0.6818, 0.09091, 0.6364, 0.1818, 0.6364, 0.1364, 0.6818, 0.1364, 0.6364, 0.1364, 0.5909, 0.09091, 0.6364, 0.09091, 0.5909, 0.1364, 0.5455, 0.09091, 0.5909, 0.09091, 0.5455, 0.1818, 0.5455, 0.1364, 0.5909, 0.1364, 0.5455, 0.1364, 0.5, 0.09091, 0.5455, 0.09091, 0.5, 0.1364, 0.4545, 0.09091, 0.5, 0.09091, 0.4545, 0.1818, 0.4545, 0.1364, 0.5, 0.1364, 0.4545, 0.1364, 0.4091, 0.09091, 0.4545, 0.09091, 0.4091, 0.1364, 0.3636, 0.09091, 0.4091, 0.09091, 0.3636, 0.1818, 0.3636, 0.1364, 0.4091, 0.1364, 0.3636, 0.1364, 0.3182, 0.09091, 0.3636, 0.09091, 0.3182, 0.1364, 0.2727, 0.09091, 0.3182, 0.09091, 0.2727, 0.1818, 0.2727, 0.1364, 0.3182, 0.1364, 0.2727, 0.1364, 0.2273, 0.09091, 0.2727, 0.09091, 0.2273, 0.1364, 0.1818, 0.09091, 0.2273, 0.09091, 0.1818, 0.1818, 0.1818, 0.1364, 0.2273, 0.1364, 0.1818, 0.1364, 0.1364, 0.09091, 0.1818, 0.09091, 0.1364, 0.1364, 0.09091, 0.09091, 0.1364, 0.09091, 0.09091, 0.1818, 0.09091, 0.1364, 0.1364, 0.1364, 0.09091, 0.1364, 0.04545, 0.09091, 0.09091, 0.09091, 0.04545, 0.1364, 0.0, 0.09091, 0.04545, 0.09091, 0.0, 0.1818, 0.0, 0.1364, 0.04545, 0.1364, 0.0, 0.04545, 0.8636, 0.0, 0.9091, 0.0, 0.8636, 0.04545, 0.8182, 0.0, 0.8636, 0.0, 0.8182, 0.09091, 0.8182, 0.04545, 0.8636, 0.04545, 0.8182, 0.04545, 0.7727, 0.0, 0.8182, 0.0, 0.7727, 0.04545, 0.7273, 0.0, 0.7727, 0.0, 0.7273, 0.09091, 0.7273, 0.04545, 0.7727, 0.04545, 0.7273, 0.04545, 0.6818, 0.0, 0.7273, 0.0, 0.6818, 0.04545, 0.6364, 0.0, 0.6818, 0.0, 0.6364, 0.09091, 0.6364, 0.04545, 0.6818, 0.04545, 0.6364, 0.04545, 0.5909, 0.0, 0.6364, 0.0, 0.5909, 0.04545, 0.5455, 0.0, 0.5909, 0.0, 0.5455, 0.09091, 0.5455, 0.04545, 0.5909, 0.04545, 0.5455, 0.04545, 0.5, 0.0, 0.5455, 0.0, 0.5, 0.04545, 0.4545, 0.0, 0.5, 0.0, 0.4545, 0.09091, 0.4545, 0.04545, 0.5, 0.04545, 0.4545, 0.04545, 0.4091, 0.0, 0.4545, 0.0, 0.4091, 0.04545, 0.3636, 0.0, 0.4091, 0.0, 0.3636, 0.09091, 0.3636, 0.04545, 0.4091, 0.04545, 0.3636, 0.04545, 0.3182, 0.0, 0.3636, 0.0, 0.3182, 0.04545, 0.2727, 0.0, 0.3182, 0.0, 0.2727, 0.09091, 0.2727, 0.04545, 0.3182, 0.04545, 0.2727, 0.04545, 0.2273, 0.0, 0.2727, 0.0, 0.2273, 0.04545, 0.1818, 0.0, 0.2273, 0.0, 0.1818, 0.09091, 0.1818, 0.04545, 0.2273, 0.04545, 0.1818, 0.04545, 0.1364, 0.0, 0.1818, 0.0, 0.1364, 0.04545, 0.09091, 0.0, 0.1364, 0.0, 0.09091, 0.09091, 0.09091, 0.04545, 0.1364, 0.04545, 0.09091, 0.04545, 0.04545, 0.0, 0.09091, 0.0, 0.04545, 0.04545, 0.0, 0.0, 0.04545, 0.0, 0.0, 0.09091, 0.0, 0.04545, 0.04545, 0.04545, 0.0, 0.8636, 0.9545, 0.8182, 1.0, 0.8182, 0.9545, 0.8636, 0.9091, 0.8182, 0.9545, 0.8182, 0.9091, 0.9091, 0.9091, 0.8636, 0.9545, 0.8636, 0.9091, 0.7727, 0.9545, 0.7273, 1.0, 0.7273, 0.9545, 0.7727, 0.9091, 0.7273, 0.9545, 0.7273, 0.9091, 0.8182, 0.9091, 0.7727, 0.9545, 0.7727, 0.9091, 0.6818, 0.9545, 0.6364, 1.0, 0.6364, 0.9545, 0.6818, 0.9091, 0.6364, 0.9545, 0.6364, 0.9091, 0.6818, 0.9091, 0.7273, 0.9545, 0.6818, 0.9545, 0.5455, 0.9545, 0.5909, 1.0, 0.5455, 1.0, 0.5909, 0.9091, 0.5455, 0.9545, 0.5455, 0.9091, 0.6364, 0.9091, 0.5909, 0.9545, 0.5909, 0.9091, 0.4545, 0.9545, 0.5, 1.0, 0.4545, 1.0, 0.4545, 0.9091, 0.5, 0.9545, 0.4545, 0.9545, 0.5, 0.9091, 0.5455, 0.9545, 0.5, 0.9545, 0.4091, 0.9545, 0.3636, 1.0, 0.3636, 0.9545, 0.4091, 0.9091, 0.3636, 0.9545, 0.3636, 0.9091, 0.4545, 0.9091, 0.4091, 0.9545, 0.4091, 0.9091, 0.3182, 0.9545, 0.2727, 1.0, 0.2727, 0.9545, 0.3182, 0.9091, 0.2727, 0.9545, 0.2727, 0.9091, 0.3636, 0.9091, 0.3182, 0.9545, 0.3182, 0.9091, 0.2273, 0.9545, 0.1818, 1.0, 0.1818, 0.9545, 0.2273, 0.9091, 0.1818, 0.9545, 0.1818, 0.9091, 0.2727, 0.9091, 0.2273, 0.9545, 0.2273, 0.9091, 0.1364, 0.9545, 0.09091, 1.0, 0.09091, 0.9545, 0.1364, 0.9091, 0.09091, 0.9545, 0.09091, 0.9091, 0.1818, 0.9091, 0.1364, 0.9545, 0.1364, 0.9091, 0.04545, 0.9545, 0.0, 1.0, 0.0, 0.9545, 0.04545, 0.9091, 0.0, 0.9545, 0.0, 0.9091, 0.09091, 0.9091, 0.04545, 0.9545, 0.04545, 0.9091, 0.9545, 0.9545, 0.9091, 1.0, 0.9091, 0.9545, 0.9545, 0.9091, 0.9091, 0.9545, 0.9091, 0.9091, 1.0, 0.9091, 0.9545, 0.9545, 0.9545, 0.9091, 1.0, 0.9545, 1.0, 1.0, 0.9545, 1.0, 0.09091, 0.9545, 0.09091, 1.0, 0.04545, 1.0, 0.1818, 0.9545, 0.1818, 1.0, 0.1364, 1.0, 0.2727, 0.9545, 0.2727, 1.0, 0.2273, 1.0, 0.3636, 0.9545, 0.3636, 1.0, 0.3182, 1.0, 0.4091, 0.9545, 0.4545, 0.9545, 0.4545, 1.0, 0.5, 0.9545, 0.5455, 0.9545, 0.5455, 1.0, 0.5909, 0.9545, 0.6364, 0.9545, 0.6364, 1.0, 0.7273, 0.9545, 0.7273, 1.0, 0.6818, 1.0, 0.8182, 0.9545, 0.8182, 1.0, 0.7727, 1.0, 0.9091, 0.9545, 0.9091, 1.0, 0.8636, 1.0, 0.09091, 0.04545, 0.09091, 0.09091, 0.04545, 0.09091, 0.09091, 0.1364, 0.09091, 0.1818, 0.04545, 0.1818, 0.09091, 0.2273, 0.09091, 0.2727, 0.04545, 0.2727, 0.09091, 0.3182, 0.09091, 0.3636, 0.04545, 0.3636, 0.09091, 0.4091, 0.09091, 0.4545, 0.04545, 0.4545, 0.09091, 0.5, 0.09091, 0.5455, 0.04545, 0.5455, 0.09091, 0.5909, 0.09091, 0.6364, 0.04545, 0.6364, 0.09091, 0.6818, 0.09091, 0.7273, 0.04545, 0.7273, 0.09091, 0.7727, 0.09091, 0.8182, 0.04545, 0.8182, 0.09091, 0.8636, 0.09091, 0.9091, 0.04545, 0.9091, 0.1818, 0.04545, 0.1818, 0.09091, 0.1364, 0.09091, 0.1818, 0.1364, 0.1818, 0.1818, 0.1364, 0.1818, 0.1818, 0.2273, 0.1818, 0.2727, 0.1364, 0.2727, 0.1818, 0.3182, 0.1818, 0.3636, 0.1364, 0.3636, 0.1818, 0.4091, 0.1818, 0.4545, 0.1364, 0.4545, 0.1818, 0.5, 0.1818, 0.5455, 0.1364, 0.5455, 0.1818, 0.5909, 0.1818, 0.6364, 0.1364, 0.6364, 0.1818, 0.6818, 0.1818, 0.7273, 0.1364, 0.7273, 0.1364, 0.7727, 0.1818, 0.7727, 0.1818, 0.8182, 0.1818, 0.8636, 0.1818, 0.9091, 0.1364, 0.9091, 0.2727, 0.04545, 0.2727, 0.09091, 0.2273, 0.09091, 0.2727, 0.1364, 0.2727, 0.1818, 0.2273, 0.1818, 0.2727, 0.2273, 0.2727, 0.2727, 0.2273, 0.2727, 0.2727, 0.3182, 0.2727, 0.3636, 0.2273, 0.3636, 0.2727, 0.4091, 0.2727, 0.4545, 0.2273, 0.4545, 0.2727, 0.5, 0.2727, 0.5455, 0.2273, 0.5455, 0.2727, 0.5909, 0.2727, 0.6364, 0.2273, 0.6364, 0.2727, 0.6818, 0.2727, 0.7273, 0.2273, 0.7273, 0.2273, 0.7727, 0.2727, 0.7727, 0.2727, 0.8182, 0.2727, 0.8636, 0.2727, 0.9091, 0.2273, 0.9091, 0.3636, 0.04545, 0.3636, 0.09091, 0.3182, 0.09091, 0.3636, 0.1364, 0.3636, 0.1818, 0.3182, 0.1818, 0.3636, 0.2273, 0.3636, 0.2727, 0.3182, 0.2727, 0.3636, 0.3182, 0.3636, 0.3636, 0.3182, 0.3636, 0.3636, 0.4091, 0.3636, 0.4545, 0.3182, 0.4545, 0.3636, 0.5, 0.3636, 0.5455, 0.3182, 0.5455, 0.3636, 0.5909, 0.3636, 0.6364, 0.3182, 0.6364, 0.3636, 0.6818, 0.3636, 0.7273, 0.3182, 0.7273, 0.3636, 0.7727, 0.3636, 0.8182, 0.3182, 0.8182, 0.3182, 0.8636, 0.3636, 0.8636, 0.3636, 0.9091, 0.4545, 0.04545, 0.4545, 0.09091, 0.4091, 0.09091, 0.4545, 0.1364, 0.4545, 0.1818, 0.4091, 0.1818, 0.4545, 0.2273, 0.4545, 0.2727, 0.4091, 0.2727, 0.4545, 0.3182, 0.4545, 0.3636, 0.4091, 0.3636, 0.4091, 0.4091, 0.4545, 0.4091, 0.4545, 0.4545, 0.4545, 0.5, 0.4545, 0.5455, 0.4091, 0.5455, 0.4545, 0.5909, 0.4545, 0.6364, 0.4091, 0.6364, 0.4545, 0.6818, 0.4545, 0.7273, 0.4091, 0.7273, 0.4545, 0.7727, 0.4545, 0.8182, 0.4091, 0.8182, 0.4545, 0.8636, 0.4545, 0.9091, 0.4091, 0.9091, 0.5455, 0.04545, 0.5455, 0.09091, 0.5, 0.09091, 0.5455, 0.1364, 0.5455, 0.1818, 0.5, 0.1818, 0.5455, 0.2273, 0.5455, 0.2727, 0.5, 0.2727, 0.5455, 0.3182, 0.5455, 0.3636, 0.5, 0.3636, 0.5455, 0.4091, 0.5455, 0.4545, 0.5, 0.4545, 0.5455, 0.5, 0.5455, 0.5455, 0.5, 0.5455, 0.5455, 0.5909, 0.5455, 0.6364, 0.5, 0.6364, 0.5455, 0.6818, 0.5455, 0.7273, 0.5, 0.7273, 0.5455, 0.7727, 0.5455, 0.8182, 0.5, 0.8182, 0.5455, 0.8636, 0.5455, 0.9091, 0.5, 0.9091, 0.6364, 0.04545, 0.6364, 0.09091, 0.5909, 0.09091, 0.6364, 0.1364, 0.6364, 0.1818, 0.5909, 0.1818, 0.6364, 0.2273, 0.6364, 0.2727, 0.5909, 0.2727, 0.6364, 0.3182, 0.6364, 0.3636, 0.5909, 0.3636, 0.6364, 0.4091, 0.6364, 0.4545, 0.5909, 0.4545, 0.6364, 0.5, 0.6364, 0.5455, 0.5909, 0.5455, 0.6364, 0.5909, 0.6364, 0.6364, 0.5909, 0.6364, 0.6364, 0.6818, 0.6364, 0.7273, 0.5909, 0.7273, 0.6364, 0.7727, 0.6364, 0.8182, 0.5909, 0.8182, 0.6364, 0.8636, 0.6364, 0.9091, 0.5909, 0.9091, 0.7273, 0.04545, 0.7273, 0.09091, 0.6818, 0.09091, 0.7273, 0.1364, 0.7273, 0.1818, 0.6818, 0.1818, 0.7273, 0.2273, 0.7273, 0.2727, 0.6818, 0.2727, 0.7273, 0.3182, 0.7273, 0.3636, 0.6818, 0.3636, 0.7273, 0.4091, 0.7273, 0.4545, 0.6818, 0.4545, 0.7273, 0.5, 0.7273, 0.5455, 0.6818, 0.5455, 0.7273, 0.5909, 0.7273, 0.6364, 0.6818, 0.6364, 0.6818, 0.6818, 0.7273, 0.6818, 0.7273, 0.7273, 0.6818, 0.7727, 0.7273, 0.7727, 0.7273, 0.8182, 0.6818, 0.8636, 0.7273, 0.8636, 0.7273, 0.9091, 0.8182, 0.04545, 0.8182, 0.09091, 0.7727, 0.09091, 0.8182, 0.1364, 0.8182, 0.1818, 0.7727, 0.1818, 0.8182, 0.2273, 0.8182, 0.2727, 0.7727, 0.2727, 0.8182, 0.3182, 0.8182, 0.3636, 0.7727, 0.3636, 0.8182, 0.4091, 0.8182, 0.4545, 0.7727, 0.4545, 0.8182, 0.5, 0.8182, 0.5455, 0.7727, 0.5455, 0.8182, 0.5909, 0.8182, 0.6364, 0.7727, 0.6364, 0.8182, 0.6818, 0.8182, 0.7273, 0.7727, 0.7273, 0.7727, 0.7727, 0.8182, 0.7727, 0.8182, 0.8182, 0.8182, 0.8636, 0.8182, 0.9091, 0.7727, 0.9091, 0.9091, 0.04545, 0.9091, 0.09091, 0.8636, 0.09091, 0.9091, 0.1364, 0.9091, 0.1818, 0.8636, 0.1818, 0.9091, 0.2273, 0.9091, 0.2727, 0.8636, 0.2727, 0.9091, 0.3182, 0.9091, 0.3636, 0.8636, 0.3636, 0.9091, 0.4091, 0.9091, 0.4545, 0.8636, 0.4545, 0.9091, 0.5, 0.9091, 0.5455, 0.8636, 0.5455, 0.9091, 0.5909, 0.9091, 0.6364, 0.8636, 0.6364, 0.9091, 0.6818, 0.9091, 0.7273, 0.8636, 0.7273, 0.9091, 0.7727, 0.9091, 0.8182, 0.8636, 0.8182, 0.9091, 0.8636, 0.9091, 0.9091, 0.8636, 0.9091, 1.0, 0.04545, 1.0, 0.09091, 0.9545, 0.09091, 1.0, 0.1364, 1.0, 0.1818, 0.9545, 0.1818, 1.0, 0.2273, 1.0, 0.2727, 0.9545, 0.2727, 1.0, 0.3182, 1.0, 0.3636, 0.9545, 0.3636, 1.0, 0.4091, 1.0, 0.4545, 0.9545, 0.4545, 1.0, 0.5, 1.0, 0.5455, 0.9545, 0.5455, 1.0, 0.5909, 1.0, 0.6364, 0.9545, 0.6364, 1.0, 0.6818, 1.0, 0.7273, 0.9545, 0.7273, 1.0, 0.7727, 1.0, 0.8182, 0.9545, 0.8182, 1.0, 0.8636, 1.0, 0.9091, 0.9545, 0.9091, 0.9545, 0.8636, 0.9545, 0.9091, 0.9091, 0.9091, 0.9545, 0.8182, 0.9545, 0.8636, 0.9091, 0.8636, 1.0, 0.8182, 1.0, 0.8636, 0.9545, 0.8636, 0.9545, 0.7727, 0.9545, 0.8182, 0.9091, 0.8182, 0.9545, 0.7273, 0.9545, 0.7727, 0.9091, 0.7727, 1.0, 0.7273, 1.0, 0.7727, 0.9545, 0.7727, 0.9545, 0.6818, 0.9545, 0.7273, 0.9091, 0.7273, 0.9545, 0.6364, 0.9545, 0.6818, 0.9091, 0.6818, 1.0, 0.6364, 1.0, 0.6818, 0.9545, 0.6818, 0.9545, 0.5909, 0.9545, 0.6364, 0.9091, 0.6364, 0.9545, 0.5455, 0.9545, 0.5909, 0.9091, 0.5909, 1.0, 0.5455, 1.0, 0.5909, 0.9545, 0.5909, 0.9545, 0.5, 0.9545, 0.5455, 0.9091, 0.5455, 0.9545, 0.4545, 0.9545, 0.5, 0.9091, 0.5, 1.0, 0.4545, 1.0, 0.5, 0.9545, 0.5, 0.9545, 0.4091, 0.9545, 0.4545, 0.9091, 0.4545, 0.9545, 0.3636, 0.9545, 0.4091, 0.9091, 0.4091, 1.0, 0.3636, 1.0, 0.4091, 0.9545, 0.4091, 0.9545, 0.3182, 0.9545, 0.3636, 0.9091, 0.3636, 0.9545, 0.2727, 0.9545, 0.3182, 0.9091, 0.3182, 1.0, 0.2727, 1.0, 0.3182, 0.9545, 0.3182, 0.9545, 0.2273, 0.9545, 0.2727, 0.9091, 0.2727, 0.9545, 0.1818, 0.9545, 0.2273, 0.9091, 0.2273, 1.0, 0.1818, 1.0, 0.2273, 0.9545, 0.2273, 0.9545, 0.1364, 0.9545, 0.1818, 0.9091, 0.1818, 0.9545, 0.09091, 0.9545, 0.1364, 0.9091, 0.1364, 1.0, 0.09091, 1.0, 0.1364, 0.9545, 0.1364, 0.9545, 0.04545, 0.9545, 0.09091, 0.9091, 0.09091, 0.9545, 0.0, 0.9545, 0.04545, 0.9091, 0.04545, 1.0, 0.0, 1.0, 0.04545, 0.9545, 0.04545, 0.8636, 0.8636, 0.8636, 0.9091, 0.8182, 0.9091, 0.8182, 0.8182, 0.8636, 0.8182, 0.8636, 0.8636, 0.9091, 0.8182, 0.9091, 0.8636, 0.8636, 0.8636, 0.8182, 0.7727, 0.8636, 0.7727, 0.8636, 0.8182, 0.8182, 0.7273, 0.8636, 0.7273, 0.8636, 0.7727, 0.8636, 0.7273, 0.9091, 0.7273, 0.9091, 0.7727, 0.8636, 0.6818, 0.8636, 0.7273, 0.8182, 0.7273, 0.8636, 0.6364, 0.8636, 0.6818, 0.8182, 0.6818, 0.9091, 0.6364, 0.9091, 0.6818, 0.8636, 0.6818, 0.8636, 0.5909, 0.8636, 0.6364, 0.8182, 0.6364, 0.8636, 0.5455, 0.8636, 0.5909, 0.8182, 0.5909, 0.9091, 0.5455, 0.9091, 0.5909, 0.8636, 0.5909, 0.8636, 0.5, 0.8636, 0.5455, 0.8182, 0.5455, 0.8636, 0.4545, 0.8636, 0.5, 0.8182, 0.5, 0.9091, 0.4545, 0.9091, 0.5, 0.8636, 0.5, 0.8636, 0.4091, 0.8636, 0.4545, 0.8182, 0.4545, 0.8636, 0.3636, 0.8636, 0.4091, 0.8182, 0.4091, 0.9091, 0.3636, 0.9091, 0.4091, 0.8636, 0.4091, 0.8636, 0.3182, 0.8636, 0.3636, 0.8182, 0.3636, 0.8636, 0.2727, 0.8636, 0.3182, 0.8182, 0.3182, 0.9091, 0.2727, 0.9091, 0.3182, 0.8636, 0.3182, 0.8636, 0.2273, 0.8636, 0.2727, 0.8182, 0.2727, 0.8636, 0.1818, 0.8636, 0.2273, 0.8182, 0.2273, 0.9091, 0.1818, 0.9091, 0.2273, 0.8636, 0.2273, 0.8636, 0.1364, 0.8636, 0.1818, 0.8182, 0.1818, 0.8636, 0.09091, 0.8636, 0.1364, 0.8182, 0.1364, 0.9091, 0.09091, 0.9091, 0.1364, 0.8636, 0.1364, 0.8636, 0.04545, 0.8636, 0.09091, 0.8182, 0.09091, 0.8636, 0.0, 0.8636, 0.04545, 0.8182, 0.04545, 0.9091, 0.0, 0.9091, 0.04545, 0.8636, 0.04545, 0.7727, 0.8636, 0.7727, 0.9091, 0.7273, 0.9091, 0.7273, 0.8182, 0.7727, 0.8182, 0.7727, 0.8636, 0.7727, 0.8182, 0.8182, 0.8182, 0.8182, 0.8636, 0.7273, 0.7727, 0.7727, 0.7727, 0.7727, 0.8182, 0.7727, 0.7273, 0.7727, 0.7727, 0.7273, 0.7727, 0.8182, 0.7273, 0.8182, 0.7727, 0.7727, 0.7727, 0.7727, 0.6818, 0.7727, 0.7273, 0.7273, 0.7273, 0.7727, 0.6364, 0.7727, 0.6818, 0.7273, 0.6818, 0.8182, 0.6364, 0.8182, 0.6818, 0.7727, 0.6818, 0.7727, 0.5909, 0.7727, 0.6364, 0.7273, 0.6364, 0.7727, 0.5455, 0.7727, 0.5909, 0.7273, 0.5909, 0.8182, 0.5455, 0.8182, 0.5909, 0.7727, 0.5909, 0.7727, 0.5, 0.7727, 0.5455, 0.7273, 0.5455, 0.7727, 0.4545, 0.7727, 0.5, 0.7273, 0.5, 0.8182, 0.4545, 0.8182, 0.5, 0.7727, 0.5, 0.7727, 0.4091, 0.7727, 0.4545, 0.7273, 0.4545, 0.7727, 0.3636, 0.7727, 0.4091, 0.7273, 0.4091, 0.8182, 0.3636, 0.8182, 0.4091, 0.7727, 0.4091, 0.7727, 0.3182, 0.7727, 0.3636, 0.7273, 0.3636, 0.7727, 0.2727, 0.7727, 0.3182, 0.7273, 0.3182, 0.8182, 0.2727, 0.8182, 0.3182, 0.7727, 0.3182, 0.7727, 0.2273, 0.7727, 0.2727, 0.7273, 0.2727, 0.7727, 0.1818, 0.7727, 0.2273, 0.7273, 0.2273, 0.8182, 0.1818, 0.8182, 0.2273, 0.7727, 0.2273, 0.7727, 0.1364, 0.7727, 0.1818, 0.7273, 0.1818, 0.7727, 0.09091, 0.7727, 0.1364, 0.7273, 0.1364, 0.8182, 0.09091, 0.8182, 0.1364, 0.7727, 0.1364, 0.7727, 0.04545, 0.7727, 0.09091, 0.7273, 0.09091, 0.7727, 0.0, 0.7727, 0.04545, 0.7273, 0.04545, 0.8182, 0.0, 0.8182, 0.04545, 0.7727, 0.04545, 0.6364, 0.8636, 0.6818, 0.8636, 0.6818, 0.9091, 0.6818, 0.8182, 0.6818, 0.8636, 0.6364, 0.8636, 0.6818, 0.8182, 0.7273, 0.8182, 0.7273, 0.8636, 0.6818, 0.7727, 0.6818, 0.8182, 0.6364, 0.8182, 0.6364, 0.7273, 0.6818, 0.7273, 0.6818, 0.7727, 0.7273, 0.7273, 0.7273, 0.7727, 0.6818, 0.7727, 0.6818, 0.6818, 0.6818, 0.7273, 0.6364, 0.7273, 0.6818, 0.6364, 0.6818, 0.6818, 0.6364, 0.6818, 0.7273, 0.6364, 0.7273, 0.6818, 0.6818, 0.6818, 0.6818, 0.5909, 0.6818, 0.6364, 0.6364, 0.6364, 0.6818, 0.5455, 0.6818, 0.5909, 0.6364, 0.5909, 0.7273, 0.5455, 0.7273, 0.5909, 0.6818, 0.5909, 0.6818, 0.5, 0.6818, 0.5455, 0.6364, 0.5455, 0.6818, 0.4545, 0.6818, 0.5, 0.6364, 0.5, 0.7273, 0.4545, 0.7273, 0.5, 0.6818, 0.5, 0.6818, 0.4091, 0.6818, 0.4545, 0.6364, 0.4545, 0.6818, 0.3636, 0.6818, 0.4091, 0.6364, 0.4091, 0.7273, 0.3636, 0.7273, 0.4091, 0.6818, 0.4091, 0.6818, 0.3182, 0.6818, 0.3636, 0.6364, 0.3636, 0.6818, 0.2727, 0.6818, 0.3182, 0.6364, 0.3182, 0.7273, 0.2727, 0.7273, 0.3182, 0.6818, 0.3182, 0.6818, 0.2273, 0.6818, 0.2727, 0.6364, 0.2727, 0.6818, 0.1818, 0.6818, 0.2273, 0.6364, 0.2273, 0.7273, 0.1818, 0.7273, 0.2273, 0.6818, 0.2273, 0.6818, 0.1364, 0.6818, 0.1818, 0.6364, 0.1818, 0.6818, 0.09091, 0.6818, 0.1364, 0.6364, 0.1364, 0.7273, 0.09091, 0.7273, 0.1364, 0.6818, 0.1364, 0.6818, 0.04545, 0.6818, 0.09091, 0.6364, 0.09091, 0.6818, 0.0, 0.6818, 0.04545, 0.6364, 0.04545, 0.7273, 0.0, 0.7273, 0.04545, 0.6818, 0.04545, 0.5909, 0.8636, 0.5909, 0.9091, 0.5455, 0.9091, 0.5909, 0.8182, 0.5909, 0.8636, 0.5455, 0.8636, 0.6364, 0.8182, 0.6364, 0.8636, 0.5909, 0.8636, 0.5909, 0.7727, 0.5909, 0.8182, 0.5455, 0.8182, 0.5909, 0.7273, 0.5909, 0.7727, 0.5455, 0.7727, 0.6364, 0.7273, 0.6364, 0.7727, 0.5909, 0.7727, 0.5909, 0.6818, 0.5909, 0.7273, 0.5455, 0.7273, 0.5909, 0.6364, 0.5909, 0.6818, 0.5455, 0.6818, 0.6364, 0.6364, 0.6364, 0.6818, 0.5909, 0.6818, 0.5455, 0.5909, 0.5909, 0.5909, 0.5909, 0.6364, 0.5909, 0.5455, 0.5909, 0.5909, 0.5455, 0.5909, 0.6364, 0.5455, 0.6364, 0.5909, 0.5909, 0.5909, 0.5909, 0.5, 0.5909, 0.5455, 0.5455, 0.5455, 0.5909, 0.4545, 0.5909, 0.5, 0.5455, 0.5, 0.6364, 0.4545, 0.6364, 0.5, 0.5909, 0.5, 0.5909, 0.4091, 0.5909, 0.4545, 0.5455, 0.4545, 0.5909, 0.3636, 0.5909, 0.4091, 0.5455, 0.4091, 0.6364, 0.3636, 0.6364, 0.4091, 0.5909, 0.4091, 0.5909, 0.3182, 0.5909, 0.3636, 0.5455, 0.3636, 0.5909, 0.2727, 0.5909, 0.3182, 0.5455, 0.3182, 0.6364, 0.2727, 0.6364, 0.3182, 0.5909, 0.3182, 0.5909, 0.2273, 0.5909, 0.2727, 0.5455, 0.2727, 0.5909, 0.1818, 0.5909, 0.2273, 0.5455, 0.2273, 0.6364, 0.1818, 0.6364, 0.2273, 0.5909, 0.2273, 0.5909, 0.1364, 0.5909, 0.1818, 0.5455, 0.1818, 0.5455, 0.09091, 0.5909, 0.09091, 0.5909, 0.1364, 0.6364, 0.09091, 0.6364, 0.1364, 0.5909, 0.1364, 0.5909, 0.04545, 0.5909, 0.09091, 0.5455, 0.09091, 0.5909, 0.0, 0.5909, 0.04545, 0.5455, 0.04545, 0.6364, 0.0, 0.6364, 0.04545, 0.5909, 0.04545, 0.5, 0.8636, 0.5, 0.9091, 0.4545, 0.9091, 0.5, 0.8182, 0.5, 0.8636, 0.4545, 0.8636, 0.5455, 0.8182, 0.5455, 0.8636, 0.5, 0.8636, 0.5, 0.7727, 0.5, 0.8182, 0.4545, 0.8182, 0.5, 0.7273, 0.5, 0.7727, 0.4545, 0.7727, 0.5455, 0.7273, 0.5455, 0.7727, 0.5, 0.7727, 0.5, 0.6818, 0.5, 0.7273, 0.4545, 0.7273, 0.4545, 0.6364, 0.5, 0.6364, 0.5, 0.6818, 0.5455, 0.6364, 0.5455, 0.6818, 0.5, 0.6818, 0.5, 0.5909, 0.5, 0.6364, 0.4545, 0.6364, 0.5, 0.5455, 0.5, 0.5909, 0.4545, 0.5909, 0.5455, 0.5455, 0.5455, 0.5909, 0.5, 0.5909, 0.5, 0.5, 0.5, 0.5455, 0.4545, 0.5455, 0.5, 0.4545, 0.5, 0.5, 0.4545, 0.5, 0.5455, 0.4545, 0.5455, 0.5, 0.5, 0.5, 0.5, 0.4091, 0.5, 0.4545, 0.4545, 0.4545, 0.5, 0.3636, 0.5, 0.4091, 0.4545, 0.4091, 0.5455, 0.3636, 0.5455, 0.4091, 0.5, 0.4091, 0.5, 0.3182, 0.5, 0.3636, 0.4545, 0.3636, 0.4545, 0.2727, 0.5, 0.2727, 0.5, 0.3182, 0.5455, 0.2727, 0.5455, 0.3182, 0.5, 0.3182, 0.5, 0.2273, 0.5, 0.2727, 0.4545, 0.2727, 0.5, 0.1818, 0.5, 0.2273, 0.4545, 0.2273, 0.5455, 0.1818, 0.5455, 0.2273, 0.5, 0.2273, 0.5, 0.1364, 0.5, 0.1818, 0.4545, 0.1818, 0.4545, 0.09091, 0.5, 0.09091, 0.5, 0.1364, 0.5455, 0.09091, 0.5455, 0.1364, 0.5, 0.1364, 0.5, 0.04545, 0.5, 0.09091, 0.4545, 0.09091, 0.5, 0.0, 0.5, 0.04545, 0.4545, 0.04545, 0.5455, 0.0, 0.5455, 0.04545, 0.5, 0.04545, 0.4091, 0.8636, 0.4091, 0.9091, 0.3636, 0.9091, 0.3636, 0.8182, 0.4091, 0.8182, 0.4091, 0.8636, 0.4545, 0.8182, 0.4545, 0.8636, 0.4091, 0.8636, 0.3636, 0.7727, 0.4091, 0.7727, 0.4091, 0.8182, 0.4091, 0.7273, 0.4091, 0.7727, 0.3636, 0.7727, 0.4545, 0.7273, 0.4545, 0.7727, 0.4091, 0.7727, 0.4091, 0.6818, 0.4091, 0.7273, 0.3636, 0.7273, 0.4091, 0.6364, 0.4091, 0.6818, 0.3636, 0.6818, 0.4545, 0.6364, 0.4545, 0.6818, 0.4091, 0.6818, 0.4091, 0.5909, 0.4091, 0.6364, 0.3636, 0.6364, 0.4091, 0.5455, 0.4091, 0.5909, 0.3636, 0.5909, 0.4545, 0.5455, 0.4545, 0.5909, 0.4091, 0.5909, 0.4091, 0.5, 0.4091, 0.5455, 0.3636, 0.5455, 0.3636, 0.4545, 0.4091, 0.4545, 0.4091, 0.5, 0.4091, 0.4545, 0.4545, 0.4545, 0.4545, 0.5, 0.4091, 0.4091, 0.4091, 0.4545, 0.3636, 0.4545, 0.4091, 0.3636, 0.4091, 0.4091, 0.3636, 0.4091, 0.4545, 0.3636, 0.4545, 0.4091, 0.4091, 0.4091, 0.4091, 0.3182, 0.4091, 0.3636, 0.3636, 0.3636, 0.4091, 0.2727, 0.4091, 0.3182, 0.3636, 0.3182, 0.4545, 0.2727, 0.4545, 0.3182, 0.4091, 0.3182, 0.4091, 0.2273, 0.4091, 0.2727, 0.3636, 0.2727, 0.4091, 0.1818, 0.4091, 0.2273, 0.3636, 0.2273, 0.4545, 0.1818, 0.4545, 0.2273, 0.4091, 0.2273, 0.4091, 0.1364, 0.4091, 0.1818, 0.3636, 0.1818, 0.4091, 0.09091, 0.4091, 0.1364, 0.3636, 0.1364, 0.4545, 0.09091, 0.4545, 0.1364, 0.4091, 0.1364, 0.4091, 0.04545, 0.4091, 0.09091, 0.3636, 0.09091, 0.4091, 0.0, 0.4091, 0.04545, 0.3636, 0.04545, 0.4545, 0.0, 0.4545, 0.04545, 0.4091, 0.04545, 0.3182, 0.8636, 0.3182, 0.9091, 0.2727, 0.9091, 0.2727, 0.8182, 0.3182, 0.8182, 0.3182, 0.8636, 0.3182, 0.8182, 0.3636, 0.8182, 0.3636, 0.8636, 0.2727, 0.7727, 0.3182, 0.7727, 0.3182, 0.8182, 0.3182, 0.7273, 0.3182, 0.7727, 0.2727, 0.7727, 0.3182, 0.7273, 0.3636, 0.7273, 0.3636, 0.7727, 0.3182, 0.6818, 0.3182, 0.7273, 0.2727, 0.7273, 0.3182, 0.6364, 0.3182, 0.6818, 0.2727, 0.6818, 0.3636, 0.6364, 0.3636, 0.6818, 0.3182, 0.6818, 0.3182, 0.5909, 0.3182, 0.6364, 0.2727, 0.6364, 0.3182, 0.5455, 0.3182, 0.5909, 0.2727, 0.5909, 0.3636, 0.5455, 0.3636, 0.5909, 0.3182, 0.5909, 0.2727, 0.5, 0.3182, 0.5, 0.3182, 0.5455, 0.3182, 0.4545, 0.3182, 0.5, 0.2727, 0.5, 0.3636, 0.4545, 0.3636, 0.5, 0.3182, 0.5, 0.3182, 0.4091, 0.3182, 0.4545, 0.2727, 0.4545, 0.3182, 0.3636, 0.3182, 0.4091, 0.2727, 0.4091, 0.3636, 0.3636, 0.3636, 0.4091, 0.3182, 0.4091, 0.3182, 0.3182, 0.3182, 0.3636, 0.2727, 0.3636, 0.3182, 0.2727, 0.3182, 0.3182, 0.2727, 0.3182, 0.3636, 0.2727, 0.3636, 0.3182, 0.3182, 0.3182, 0.3182, 0.2273, 0.3182, 0.2727, 0.2727, 0.2727, 0.3182, 0.1818, 0.3182, 0.2273, 0.2727, 0.2273, 0.3636, 0.1818, 0.3636, 0.2273, 0.3182, 0.2273, 0.3182, 0.1364, 0.3182, 0.1818, 0.2727, 0.1818, 0.3182, 0.09091, 0.3182, 0.1364, 0.2727, 0.1364, 0.3636, 0.09091, 0.3636, 0.1364, 0.3182, 0.1364, 0.3182, 0.04545, 0.3182, 0.09091, 0.2727, 0.09091, 0.3182, 0.0, 0.3182, 0.04545, 0.2727, 0.04545, 0.3636, 0.0, 0.3636, 0.04545, 0.3182, 0.04545, 0.2273, 0.8636, 0.2273, 0.9091, 0.1818, 0.9091, 0.1818, 0.8182, 0.2273, 0.8182, 0.2273, 0.8636, 0.2273, 0.8182, 0.2727, 0.8182, 0.2727, 0.8636, 0.1818, 0.7727, 0.2273, 0.7727, 0.2273, 0.8182, 0.2273, 0.7273, 0.2273, 0.7727, 0.1818, 0.7727, 0.2727, 0.7273, 0.2727, 0.7727, 0.2273, 0.7727, 0.2273, 0.6818, 0.2273, 0.7273, 0.1818, 0.7273, 0.2273, 0.6364, 0.2273, 0.6818, 0.1818, 0.6818, 0.2727, 0.6364, 0.2727, 0.6818, 0.2273, 0.6818, 0.2273, 0.5909, 0.2273, 0.6364, 0.1818, 0.6364, 0.2273, 0.5455, 0.2273, 0.5909, 0.1818, 0.5909, 0.2727, 0.5455, 0.2727, 0.5909, 0.2273, 0.5909, 0.2273, 0.5, 0.2273, 0.5455, 0.1818, 0.5455, 0.2273, 0.4545, 0.2273, 0.5, 0.1818, 0.5, 0.2727, 0.4545, 0.2727, 0.5, 0.2273, 0.5, 0.2273, 0.4091, 0.2273, 0.4545, 0.1818, 0.4545, 0.2273, 0.3636, 0.2273, 0.4091, 0.1818, 0.4091, 0.2727, 0.3636, 0.2727, 0.4091, 0.2273, 0.4091, 0.2273, 0.3182, 0.2273, 0.3636, 0.1818, 0.3636, 0.2273, 0.2727, 0.2273, 0.3182, 0.1818, 0.3182, 0.2727, 0.2727, 0.2727, 0.3182, 0.2273, 0.3182, 0.2273, 0.2273, 0.2273, 0.2727, 0.1818, 0.2727, 0.2273, 0.1818, 0.2273, 0.2273, 0.1818, 0.2273, 0.2727, 0.1818, 0.2727, 0.2273, 0.2273, 0.2273, 0.2273, 0.1364, 0.2273, 0.1818, 0.1818, 0.1818, 0.2273, 0.09091, 0.2273, 0.1364, 0.1818, 0.1364, 0.2727, 0.09091, 0.2727, 0.1364, 0.2273, 0.1364, 0.2273, 0.04545, 0.2273, 0.09091, 0.1818, 0.09091, 0.2273, 0.0, 0.2273, 0.04545, 0.1818, 0.04545, 0.2727, 0.0, 0.2727, 0.04545, 0.2273, 0.04545, 0.09091, 0.8636, 0.1364, 0.8636, 0.1364, 0.9091, 0.1364, 0.8182, 0.1364, 0.8636, 0.09091, 0.8636, 0.1818, 0.8182, 0.1818, 0.8636, 0.1364, 0.8636, 0.1364, 0.7727, 0.1364, 0.8182, 0.09091, 0.8182, 0.1364, 0.7273, 0.1364, 0.7727, 0.09091, 0.7727, 0.1818, 0.7273, 0.1818, 0.7727, 0.1364, 0.7727, 0.1364, 0.6818, 0.1364, 0.7273, 0.09091, 0.7273, 0.1364, 0.6364, 0.1364, 0.6818, 0.09091, 0.6818, 0.1818, 0.6364, 0.1818, 0.6818, 0.1364, 0.6818, 0.1364, 0.5909, 0.1364, 0.6364, 0.09091, 0.6364, 0.1364, 0.5455, 0.1364, 0.5909, 0.09091, 0.5909, 0.1818, 0.5455, 0.1818, 0.5909, 0.1364, 0.5909, 0.1364, 0.5, 0.1364, 0.5455, 0.09091, 0.5455, 0.1364, 0.4545, 0.1364, 0.5, 0.09091, 0.5, 0.1818, 0.4545, 0.1818, 0.5, 0.1364, 0.5, 0.1364, 0.4091, 0.1364, 0.4545, 0.09091, 0.4545, 0.1364, 0.3636, 0.1364, 0.4091, 0.09091, 0.4091, 0.1818, 0.3636, 0.1818, 0.4091, 0.1364, 0.4091, 0.1364, 0.3182, 0.1364, 0.3636, 0.09091, 0.3636, 0.1364, 0.2727, 0.1364, 0.3182, 0.09091, 0.3182, 0.1818, 0.2727, 0.1818, 0.3182, 0.1364, 0.3182, 0.1364, 0.2273, 0.1364, 0.2727, 0.09091, 0.2727, 0.1364, 0.1818, 0.1364, 0.2273, 0.09091, 0.2273, 0.1818, 0.1818, 0.1818, 0.2273, 0.1364, 0.2273, 0.1364, 0.1364, 0.1364, 0.1818, 0.09091, 0.1818, 0.1364, 0.09091, 0.1364, 0.1364, 0.09091, 0.1364, 0.1818, 0.09091, 0.1818, 0.1364, 0.1364, 0.1364, 0.1364, 0.04545, 0.1364, 0.09091, 0.09091, 0.09091, 0.1364, 0.0, 0.1364, 0.04545, 0.09091, 0.04545, 0.1818, 0.0, 0.1818, 0.04545, 0.1364, 0.04545, 0.04545, 0.8636, 0.04545, 0.9091, 0.0, 0.9091, 0.04545, 0.8182, 0.04545, 0.8636, 0.0, 0.8636, 0.09091, 0.8182, 0.09091, 0.8636, 0.04545, 0.8636, 0.04545, 0.7727, 0.04545, 0.8182, 0.0, 0.8182, 0.04545, 0.7273, 0.04545, 0.7727, 0.0, 0.7727, 0.09091, 0.7273, 0.09091, 0.7727, 0.04545, 0.7727, 0.04545, 0.6818, 0.04545, 0.7273, 0.0, 0.7273, 0.04545, 0.6364, 0.04545, 0.6818, 0.0, 0.6818, 0.09091, 0.6364, 0.09091, 0.6818, 0.04545, 0.6818, 0.04545, 0.5909, 0.04545, 0.6364, 0.0, 0.6364, 0.04545, 0.5455, 0.04545, 0.5909, 0.0, 0.5909, 0.09091, 0.5455, 0.09091, 0.5909, 0.04545, 0.5909, 0.04545, 0.5, 0.04545, 0.5455, 0.0, 0.5455, 0.04545, 0.4545, 0.04545, 0.5, 0.0, 0.5, 0.09091, 0.4545, 0.09091, 0.5, 0.04545, 0.5, 0.04545, 0.4091, 0.04545, 0.4545, 0.0, 0.4545, 0.04545, 0.3636, 0.04545, 0.4091, 0.0, 0.4091, 0.09091, 0.3636, 0.09091, 0.4091, 0.04545, 0.4091, 0.04545, 0.3182, 0.04545, 0.3636, 0.0, 0.3636, 0.04545, 0.2727, 0.04545, 0.3182, 0.0, 0.3182, 0.09091, 0.2727, 0.09091, 0.3182, 0.04545, 0.3182, 0.04545, 0.2273, 0.04545, 0.2727, 0.0, 0.2727, 0.04545, 0.1818, 0.04545, 0.2273, 0.0, 0.2273, 0.09091, 0.1818, 0.09091, 0.2273, 0.04545, 0.2273, 0.04545, 0.1364, 0.04545, 0.1818, 0.0, 0.1818, 0.04545, 0.09091, 0.04545, 0.1364, 0.0, 0.1364, 0.09091, 0.09091, 0.09091, 0.1364, 0.04545, 0.1364, 0.04545, 0.04545, 0.04545, 0.09091, 0.0, 0.09091, 0.04545, 0.0, 0.04545, 0.04545, 0.0, 0.04545, 0.09091, 0.0, 0.09091, 0.04545, 0.04545, 0.04545, 0.8636, 0.9545, 0.8636, 1.0, 0.8182, 1.0, 0.8636, 0.9091, 0.8636, 0.9545, 0.8182, 0.9545, 0.9091, 0.9091, 0.9091, 0.9545, 0.8636, 0.9545, 0.7727, 0.9545, 0.7727, 1.0, 0.7273, 1.0, 0.7727, 0.9091, 0.7727, 0.9545, 0.7273, 0.9545, 0.8182, 0.9091, 0.8182, 0.9545, 0.7727, 0.9545, 0.6818, 0.9545, 0.6818, 1.0, 0.6364, 1.0, 0.6818, 0.9091, 0.6818, 0.9545, 0.6364, 0.9545, 0.6818, 0.9091, 0.7273, 0.9091, 0.7273, 0.9545, 0.5455, 0.9545, 0.5909, 0.9545, 0.5909, 1.0, 0.5909, 0.9091, 0.5909, 0.9545, 0.5455, 0.9545, 0.6364, 0.9091, 0.6364, 0.9545, 0.5909, 0.9545, 0.4545, 0.9545, 0.5, 0.9545, 0.5, 1.0, 0.4545, 0.9091, 0.5, 0.9091, 0.5, 0.9545, 0.5, 0.9091, 0.5455, 0.9091, 0.5455, 0.9545, 0.4091, 0.9545, 0.4091, 1.0, 0.3636, 1.0, 0.4091, 0.9091, 0.4091, 0.9545, 0.3636, 0.9545, 0.4545, 0.9091, 0.4545, 0.9545, 0.4091, 0.9545, 0.3182, 0.9545, 0.3182, 1.0, 0.2727, 1.0, 0.3182, 0.9091, 0.3182, 0.9545, 0.2727, 0.9545, 0.3636, 0.9091, 0.3636, 0.9545, 0.3182, 0.9545, 0.2273, 0.9545, 0.2273, 1.0, 0.1818, 1.0, 0.2273, 0.9091, 0.2273, 0.9545, 0.1818, 0.9545, 0.2727, 0.9091, 0.2727, 0.9545, 0.2273, 0.9545, 0.1364, 0.9545, 0.1364, 1.0, 0.09091, 1.0, 0.1364, 0.9091, 0.1364, 0.9545, 0.09091, 0.9545, 0.1818, 0.9091, 0.1818, 0.9545, 0.1364, 0.9545, 0.04545, 0.9545, 0.04545, 1.0, 0.0, 1.0, 0.04545, 0.9091, 0.04545, 0.9545, 0.0, 0.9545, 0.09091, 0.9091, 0.09091, 0.9545, 0.04545, 0.9545, 0.9545, 0.9545, 0.9545, 1.0, 0.9091, 1.0, 0.9545, 0.9091, 0.9545, 0.9545, 0.9091, 0.9545, 1.0, 0.9091, 1.0, 0.9545, 0.9545, 0.9545])
me_plane.use_remesh_fix_poles = True
me_plane.use_remesh_preserve_attributes = False
me_plane.update()

# ---- objects
ob_plane = bpy.data.objects.new('Plane', me_plane)

# ---- transforms, parenting, visibility, modifiers, constraints
ob_plane.location = (0.0, 0.0, 0.0)

# ---- collection membership
scene.collection.objects.link(ob_plane)

# ---- scene / render settings (as saved in the file)
scene.frame_start = 1; scene.frame_end = 250; scene.frame_set(1)
scene.render.engine = 'BLENDER_EEVEE_NEXT'
scene.cycles.sampling_pattern = 'TABULATED_SOBOL'
scene.cycles.use_light_tree = False
scene.view_settings.view_transform = 'Filmic'
bpy.context.view_layer.update()

# ---- added for rendering (the .blend has no active camera and no usable light): camera, sun
cam_auto = bpy.data.cameras.new('AutoCamera')
cam_auto.lens = 50.0
cam_auto.sensor_width = 36.0
cam_auto.clip_end = 1000.0
ob_auto_camera = bpy.data.objects.new('AutoCamera', cam_auto)
scene.collection.objects.link(ob_auto_camera)
ob_auto_camera.location = (52.3389, -62.8066, 41.8694)
ob_auto_camera.rotation_euler = (1.09748, -7.21219e-08, 0.694738)
scene.camera = ob_auto_camera
light_auto_sun = bpy.data.lights.new('AutoSun', 'SUN')
light_auto_sun.energy = 3.0
light_auto_sun.angle = 0.0523599
ob_auto_sun = bpy.data.objects.new('AutoSun', light_auto_sun)
scene.collection.objects.link(ob_auto_sun)
ob_auto_sun.rotation_euler = (0.872665, 0.174533, 0.523599)
bpy.context.view_layer.update()
